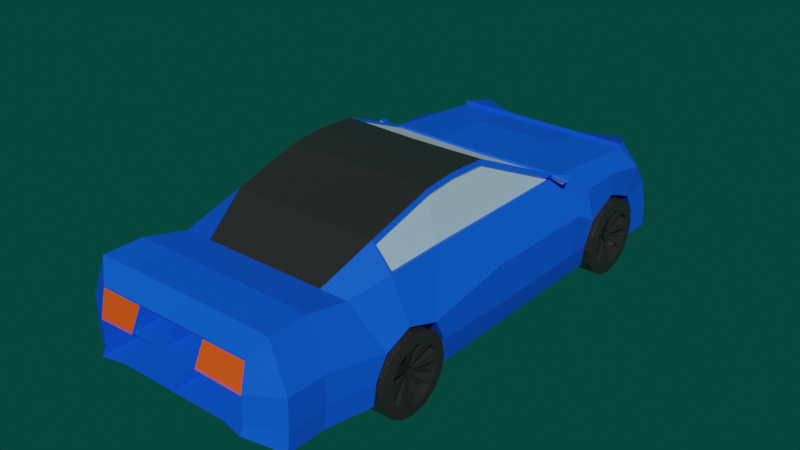 # Source: Tejasav_Exp8.blend  (saved by Blender 2.83.19; exported with 4.5.12 LTS)
import bpy
from mathutils import Matrix  # noqa: F401  (used for matrix-valued properties, if any)

bpy.ops.wm.read_factory_settings(use_empty=True)
scene = bpy.context.scene
scene.name = 'Scene'

# ---- collections
col_collection = bpy.data.collections.new('Collection'); scene.collection.children.link(col_collection)

# ---- materials (node trees are filled in below, after node groups)
mat_material_001 = bpy.data.materials.new('Material.001')
mat_material_001.alpha_threshold = 0.0
mat_material_001.use_transparent_shadow = False
mat_material_001.line_color = (0.0, 0.0, 0.0, 1.0)
mat_material_004 = bpy.data.materials.new('Material.004')
mat_material_004.use_transparent_shadow = False
mat_material_006 = bpy.data.materials.new('Material.006')
mat_material_006.use_transparent_shadow = False
mat_material_007 = bpy.data.materials.new('Material.007')
mat_material_007.alpha_threshold = 0.4375
mat_material_007.use_transparent_shadow = False
mat_material_007.refraction_depth = 2.0
mat_material_002 = bpy.data.materials.new('Material.002')
mat_material_002.use_transparent_shadow = False
mat_material_003 = bpy.data.materials.new('Material.003')
mat_material_003.use_transparent_shadow = False
mat_backlight = bpy.data.materials.new('backlight')
mat_backlight.use_transparent_shadow = False

# ---- node groups
ng_auto_smooth = bpy.data.node_groups.new('Auto Smooth', 'GeometryNodeTree')
_s = ng_auto_smooth.interface.new_socket(name='Geometry', in_out='OUTPUT', socket_type='NodeSocketGeometry')
_s = ng_auto_smooth.interface.new_socket(name='Geometry', in_out='INPUT', socket_type='NodeSocketGeometry')
_s = ng_auto_smooth.interface.new_socket(name='Angle', in_out='INPUT', socket_type='NodeSocketFloat')
_s.subtype = 'ANGLE'
_s.min_value = 0.0
_s.max_value = 3.142
ng_auto_smooth.is_modifier = True
_N = ng_auto_smooth.nodes; _L = ng_auto_smooth.links
n0 = _N.new('NodeGroupOutput'); n0.name = 'Group Output'; n0.location = (480, -100)
n1 = _N.new('NodeGroupInput'); n1.name = 'Group Input'; n1.location = (-420, -300)
n2 = _N.new('NodeGroupInput'); n2.name = 'Group Input.001'; n2.location = (-60, -100)
n3 = _N.new('GeometryNodeSetShadeSmooth'); n3.name = 'Set Shade Smooth'; n3.location = (120, -100)
n3.domain = 'EDGE'
n4 = _N.new('GeometryNodeSetShadeSmooth'); n4.name = 'Set Shade Smooth.001'; n4.location = (300, -100)
n5 = _N.new('GeometryNodeInputMeshEdgeAngle'); n5.name = 'Edge Angle'; n5.location = (-420, -220)
n6 = _N.new('GeometryNodeInputEdgeSmooth'); n6.name = 'Is Edge Smooth'; n6.location = (-60, -160)
n7 = _N.new('GeometryNodeInputShadeSmooth'); n7.name = 'Is Face Smooth'; n7.location = (-240, -340)
n8 = _N.new('FunctionNodeBooleanMath'); n8.name = 'Boolean Math'; n8.location = (-60, -220)
n9 = _N.new('FunctionNodeCompare'); n9.name = 'Compare'; n9.location = (-240, -180)
n9.operation = 'LESS_EQUAL'
_L.new(n5.outputs[0], n9.inputs[0])
_L.new(n4.outputs[0], n0.inputs[0])
_L.new(n1.outputs[1], n9.inputs[1])
_L.new(n9.outputs[0], n8.inputs[0])
_L.new(n7.outputs[0], n8.inputs[1])
_L.new(n2.outputs[0], n3.inputs[0])
_L.new(n6.outputs[0], n3.inputs[1])
_L.new(n3.outputs[0], n4.inputs[0])
_L.new(n8.outputs[0], n3.inputs[2])
n0.is_active_output = True

# ---- material node trees
mat_material_001.use_nodes = True; mat_material_001.node_tree.nodes.clear()
_N = mat_material_001.node_tree.nodes; _L = mat_material_001.node_tree.links
n0 = _N.new('ShaderNodeOutputMaterial'); n0.name = 'Material Output'; n0.location = (300, 300)
n1 = _N.new('ShaderNodeBsdfPrincipled'); n1.name = 'Principled BSDF'; n1.location = (10, 300)
n1.distribution = 'GGX'
n1.subsurface_method = 'BURLEY'
n1.inputs[0].default_value = (0.004309, 0.09466, 0.7993, 1.0)
n1.inputs[2].default_value = 0.4
n1.inputs[3].default_value = 1.45
n1.inputs[13].default_value = 0.4444
n1.inputs[27].default_value = (0.0, 0.0, 0.0, 1.0)
n1.inputs[28].default_value = 1.0
_L.new(n1.outputs[0], n0.inputs[0])
n0.is_active_output = True
mat_material_006.use_nodes = True; mat_material_006.node_tree.nodes.clear()
_N = mat_material_006.node_tree.nodes; _L = mat_material_006.node_tree.links
n0 = _N.new('ShaderNodeBsdfPrincipled'); n0.name = 'Principled BSDF'; n0.location = (10, 300)
n0.distribution = 'GGX'
n0.subsurface_method = 'BURLEY'
n0.inputs[0].default_value = (0.02295, 0.02295, 0.02295, 1.0)
n0.inputs[2].default_value = 0.2083
n0.inputs[3].default_value = 1.45
n0.inputs[27].default_value = (0.0, 0.0, 0.0, 1.0)
n0.inputs[28].default_value = 1.0
n1 = _N.new('ShaderNodeOutputMaterial'); n1.name = 'Material Output'; n1.location = (300, 300)
_L.new(n0.outputs[0], n1.inputs[0])
n1.is_active_output = True
mat_material_007.use_nodes = True; mat_material_007.node_tree.nodes.clear()
_N = mat_material_007.node_tree.nodes; _L = mat_material_007.node_tree.links
n0 = _N.new('ShaderNodeBsdfPrincipled'); n0.name = 'Principled BSDF'; n0.location = (10, 300)
n0.distribution = 'GGX'
n0.subsurface_method = 'BURLEY'
n0.inputs[0].default_value = (0.2818, 0.5911, 0.8, 1.0)
n0.inputs[3].default_value = 1.45
n0.inputs[4].default_value = 0.5694
n0.inputs[27].default_value = (0.2079, 0.2079, 0.2079, 1.0)
n0.inputs[28].default_value = 1.0
n1 = _N.new('ShaderNodeOutputMaterial'); n1.name = 'Material Output'; n1.location = (300, 300)
_L.new(n0.outputs[0], n1.inputs[0])
n1.is_active_output = True
mat_material_002.use_nodes = True; mat_material_002.node_tree.nodes.clear()
_N = mat_material_002.node_tree.nodes; _L = mat_material_002.node_tree.links
n0 = _N.new('ShaderNodeBsdfPrincipled'); n0.name = 'Principled BSDF'; n0.location = (10, 300)
n0.distribution = 'GGX'
n0.subsurface_method = 'BURLEY'
n0.inputs[0].default_value = (0.03204, 0.03204, 0.03204, 1.0)
n0.inputs[3].default_value = 1.45
n0.inputs[27].default_value = (0.0, 0.0, 0.0, 1.0)
n0.inputs[28].default_value = 1.0
n1 = _N.new('ShaderNodeOutputMaterial'); n1.name = 'Material Output'; n1.location = (300, 300)
_L.new(n0.outputs[0], n1.inputs[0])
n1.is_active_output = True
mat_material_003.use_nodes = True; mat_material_003.node_tree.nodes.clear()
_N = mat_material_003.node_tree.nodes; _L = mat_material_003.node_tree.links
n0 = _N.new('ShaderNodeBsdfPrincipled'); n0.name = 'Principled BSDF'; n0.location = (10, 300)
n0.distribution = 'GGX'
n0.subsurface_method = 'BURLEY'
n0.inputs[0].default_value = (0.01597, 0.01599, 0.01075, 1.0)
n0.inputs[3].default_value = 1.45
n0.inputs[27].default_value = (0.0, 0.0, 0.0, 1.0)
n0.inputs[28].default_value = 1.0
n1 = _N.new('ShaderNodeOutputMaterial'); n1.name = 'Material Output'; n1.location = (300, 300)
_L.new(n0.outputs[0], n1.inputs[0])
n1.is_active_output = True
mat_backlight.use_nodes = True; mat_backlight.node_tree.nodes.clear()
_N = mat_backlight.node_tree.nodes; _L = mat_backlight.node_tree.links
n0 = _N.new('ShaderNodeBsdfPrincipled'); n0.name = 'Principled BSDF'; n0.location = (10, 300)
n0.distribution = 'GGX'
n0.subsurface_method = 'BURLEY'
n0.inputs[0].default_value = (0.8, 0.08119, 0.005908, 1.0)
n0.inputs[3].default_value = 1.45
n0.inputs[27].default_value = (0.0, 0.0, 0.0, 1.0)
n0.inputs[28].default_value = 1.0
n1 = _N.new('ShaderNodeOutputMaterial'); n1.name = 'Material Output'; n1.location = (300, 300)
_L.new(n0.outputs[0], n1.inputs[0])
n1.is_active_output = True

# ---- world
world_world = bpy.data.worlds.new('World'); scene.world = world_world
world_world.use_nodes = True; world_world.node_tree.nodes.clear()
_N = world_world.node_tree.nodes; _L = world_world.node_tree.links
n0 = _N.new('ShaderNodeOutputWorld'); n0.name = 'World Output'; n0.location = (300, 300)
n1 = _N.new('ShaderNodeBackground'); n1.name = 'Background'; n1.location = (10, 300)
n1.inputs[0].default_value = (0.001519, 0.05087, 0.03864, 1.0)
_L.new(n1.outputs[0], n0.inputs[0])
n0.is_active_output = True
world_world.color = (0.05088, 0.05088, 0.05088)
world_world.use_sun_shadow = False
world_world.sun_shadow_jitter_overblur = 0.0

# ---- meshes
me_cube_001 = bpy.data.meshes.new('Cube.001')
me_cube_001.from_pydata([(0.8246, 0.8167, -0.192), (0.8246, 1.047, -1.039), (0.6627, -0.009814, 0.1305), (0.8246, 0.8209, -1.03), (0.0, 1.029, -1.03), (0.0, -0.003291, 0.1649), (0.0, 0.8209, -1.03), (0.0, 0.8167, -0.2031), (0.6643, -0.6346, 0.1201), (0.8246, -0.8609, -1.03), (0.0, -0.8479, -1.03), (0.0, -0.6387, 0.1649), (0.6602, -1.208, -0.04427), (0.8246, -1.232, -1.03), (0.0, -1.232, -1.03), (0.0, -1.232, -0.008669), (0.5447, -1.642, -0.2415), (0.8218, -1.605, -0.9772), (0.0, -1.636, -0.9747), (0.0, -1.642, -0.2415), (0.5447, -2.003, -0.1711), (0.8246, -2.003, -0.9649), (0.0, -2.003, -0.9649), (0.0, -2.003, -0.1711), (0.4961, -2.14, -0.5863), (0.4946, -2.178, -0.8376), (0.0, -2.178, -0.8376), (0.0, -2.14, -0.5863), (0.8246, 1.411, -1.03), (0.0, 1.396, -0.2142), (0.0, 1.396, -1.03), (0.8246, 1.815, -0.2869), (0.8246, 1.769, -1.03), (0.0, 1.815, -0.2869), (0.0, 1.815, -1.03), (0.732, 1.948, -0.4777), (0.7805, 2.156, -1.03), (0.0, 2.096, -0.4544), (0.0, 2.156, -1.03), (0.8221, 1.149, -0.6381), (0.8239, -0.9736, -0.603), (0.8216, -1.25, -0.5184), (0.8279, -1.487, -0.6087), (0.4946, -2.141, -0.5863), (0.0, -2.141, -0.5863), (0.8229, 1.412, -0.5098), (0.8214, 1.698, -0.625), (0.6923, 1.945, -0.6047), (0.0, 2.171, -0.7021), (0.8246, 1.029, -0.8287), (0.8246, -0.8892, -0.8059), (0.8246, -1.232, -0.7999), (0.8257, -1.591, -0.7774), (0.4946, -2.141, -0.7687), (0.0, -2.141, -0.7687), (0.8246, 1.412, -0.857), (0.8246, 1.808, -0.8305), (0.7155, 2.105, -0.8432), (0.0, 2.157, -0.869), (1.024, 0.9871, -0.8287), (0.9898, 1.005, -1.039), (1.037, 0.7765, -0.825), (0.9898, 0.7791, -1.03), (1.006, 0.9924, -0.3335), (0.8142, 0.7063, -0.1899), (1.029, -0.9021, -0.8082), (0.9898, -0.9027, -1.03), (0.8188, -0.7096, -0.1976), (0.8105, -1.215, -0.2025), (1.025, -1.633, -0.7774), (1.008, -1.646, -0.9772), (0.7867, -1.641, -0.2417), (0.9536, -2.045, -0.788), (0.9352, -2.045, -0.9648), (0.8074, -2.03, -0.1534), (0.6939, -2.183, -0.7686), (0.6939, -2.219, -0.8376), (0.6939, -2.132, -0.3098), (0.0, -2.132, -0.3098), (1.024, 1.374, -0.3142), (1.024, 1.766, -0.8305), (1.024, 1.727, -1.03), (1.024, 1.773, -0.3869), (1.025, 1.979, -0.835), (1.026, 1.99, -1.025), (0.9886, 1.734, -0.4292), (1.021, 1.094, -0.6381), (1.031, 0.8366, -0.5057), (1.037, -1.015, -0.603), (1.028, -1.292, -0.5128), (1.027, -1.529, -0.6087), (0.9582, -2.043, -0.5276), (0.6939, -2.184, -0.5393), (0.0, -2.22, -0.4888), (1.022, 1.37, -0.5098), (1.021, 1.656, -0.625), (0.9832, 1.87, -0.5737), (0.6502, 2.096, -0.6462), (1.002, 1.947, -0.5971), (0.7143, 2.045, -0.3184), (1.024, 1.773, -0.387), (0.374, 0.8209, -1.03), (0.374, 0.8167, -0.198), (0.374, 1.037, -1.034), (0.374, -0.003291, 0.1699), (0.374, -0.8479, -1.03), (0.374, -0.6387, 0.1649), (0.374, -1.232, -1.03), (0.3719, -1.233, -0.007399), (0.374, -1.616, -0.9747), (0.3574, -1.642, -0.2415), (0.374, -2.003, -0.9649), (0.3574, -2.003, -0.1711), (0.2243, -2.178, -0.8376), (0.2258, -2.14, -0.5863), (0.374, 1.396, -0.2142), (0.374, 1.396, -1.03), (0.374, 1.815, -0.2869), (0.374, 1.794, -1.03), (0.3524, 2.073, -0.4544), (0.354, 2.156, -1.03), (0.3233, 2.137, -0.6768), (0.2243, -2.141, -0.5863), (0.2243, -2.141, -0.7687), (0.3245, 2.16, -0.8573), (0.3147, -2.132, -0.3098), (0.3147, -2.22, -0.4888), (0.3511, 2.02, -0.4738), (0.6403, 1.997, -0.4738), (0.589, 2.045, -0.6271), (0.0, 2.038, -0.4738), (0.0, 2.105, -0.6717), (0.3278, 2.078, -0.6515), (0.7048, 2.112, -0.8715), (0.7681, 2.123, -1.01), (0.3531, 2.123, -1.01), (0.0, 2.123, -1.01), (0.0, 2.106, -0.8906), (1.007, 1.961, -1.007), (1.006, 1.951, -0.8654), (0.3244, 2.109, -0.882), (0.7001, 2.085, -0.8752), (0.7633, 2.095, -1.014), (0.3483, 2.095, -1.014), (0.0, 2.095, -1.014), (0.0, 2.079, -0.8944), (1.003, 1.934, -1.01), (1.001, 1.923, -0.8691), (0.3196, 2.082, -0.8857), (0.6827, 2.055, -0.8815), (0.7459, 2.066, -1.02), (0.9852, 1.904, -1.017), (0.9835, 1.894, -0.8754), (0.8068, 0.8087, -0.2096), (0.6342, -0.01124, 0.1583), (0.3562, 0.8087, -0.2157), (0.3562, -0.01124, 0.1523), (0.0, -0.01124, 0.1472), (0.0, 0.8087, -0.2208), (0.0, -0.3554, 0.1851), (0.8246, -0.1037, -1.03), (0.0, -0.1037, -1.03), (0.6627, -0.3548, 0.1443), (0.9898, -0.1455, -1.03), (0.8108, -0.0289, -0.1931), (1.021, -0.2273, -0.4947), (1.037, -0.1429, -0.8215), (0.374, -0.3554, 0.1873), (0.374, -0.1037, -1.03), (0.6474, -1.234, -0.005869), (0.8226, -1.241, -0.2039), (0.652, -0.3554, 0.1901), (0.652, -0.6387, 0.1649), (0.8247, 0.817, -0.1913), (0.652, -0.003291, 0.176), (0.8215, -0.02885, -0.1948), (0.8066, -0.7098, -0.1966), (0.6389, -0.6337, 0.1073), (0.7813, -0.7089, -0.2095), (0.6373, -0.3539, 0.1314), (0.7854, -0.02798, -0.206), (0.6348, -1.208, -0.05711), (0.7851, -1.214, -0.2153), (0.7888, 0.7072, -0.2027), (0.6373, -0.00889, 0.1177), (0.4961, -2.14, -0.7687), (0.0, -2.14, -0.7687), (0.2258, -2.14, -0.7687), (0.731, -2.129, -0.6113), (0.6954, -2.182, -0.7686), (0.8246, 1.413, -0.8557), (0.8246, 1.413, -0.8557), (1.047, 1.69, -1.034), (1.047, 1.617, -1.144), (1.047, 1.507, -1.217), (1.047, 1.378, -1.243), (1.047, 1.248, -1.217), (1.047, 1.138, -1.144), (1.047, 1.065, -1.034), (1.047, 1.039, -0.9043), (1.047, 1.065, -0.7748), (1.047, 1.138, -0.665), (1.047, 1.248, -0.5916), (1.047, 1.378, -0.5659), (1.047, 1.507, -0.5916), (1.047, 1.617, -0.665), (1.047, 1.69, -0.7748), (1.047, 1.716, -0.9043), (0.8886, 1.69, -1.034), (0.8886, 1.617, -1.144), (0.8886, 1.507, -1.217), (0.8886, 1.378, -1.243), (0.8886, 1.248, -1.217), (0.8886, 1.138, -1.144), (0.8886, 1.065, -1.034), (0.8886, 1.039, -0.9043), (0.8886, 1.065, -0.7748), (0.8886, 1.138, -0.665), (0.8886, 1.248, -0.5916), (0.8886, 1.378, -0.5659), (0.8886, 1.507, -0.5916), (0.8886, 1.617, -0.665), (0.8886, 1.69, -0.7748), (0.8886, 1.716, -0.9043), (0.8526, 1.69, -1.034), (0.8526, 1.617, -1.144), (0.8526, 1.507, -1.217), (0.8526, 1.378, -1.243), (0.8526, 1.248, -1.217), (0.8526, 1.138, -1.144), (0.8526, 1.065, -1.034), (0.8526, 1.039, -0.9043), (0.8526, 1.065, -0.7748), (0.8526, 1.138, -0.665), (0.8526, 1.248, -0.5916), (0.8526, 1.378, -0.5659), (0.8526, 1.507, -0.5916), (0.8526, 1.617, -0.665), (0.8526, 1.69, -0.7748), (0.8526, 1.716, -0.9043), (1.059, 1.602, -0.9972), (1.059, 1.549, -1.076), (1.059, 1.47, -1.129), (1.059, 1.378, -1.147), (1.059, 1.285, -1.129), (1.059, 1.206, -1.076), (1.059, 1.153, -0.9972), (1.059, 1.135, -0.9043), (1.059, 1.153, -0.8113), (1.059, 1.206, -0.7326), (1.059, 1.285, -0.6799), (1.059, 1.378, -0.6615), (1.059, 1.47, -0.6799), (1.059, 1.549, -0.7326), (1.059, 1.602, -0.8113), (1.059, 1.62, -0.9043), (0.976, 1.42, -0.9043), (0.976, 1.417, -0.8879), (0.976, 1.408, -0.8741), (0.976, 1.394, -0.8648), (0.976, 1.378, -0.8616), (0.976, 1.361, -0.8648), (0.976, 1.347, -0.8741), (0.976, 1.338, -0.8879), (0.976, 1.335, -0.9043), (0.976, 1.338, -0.9206), (0.976, 1.347, -0.9344), (0.976, 1.361, -0.9437), (0.976, 1.378, -0.9469), (0.976, 1.394, -0.9437), (0.976, 1.408, -0.9344), (0.976, 1.417, -0.9206), (0.8353, 1.602, -0.9972), (0.8353, 1.549, -1.076), (0.8353, 1.47, -1.129), (0.8353, 1.378, -1.147), (0.8353, 1.285, -1.129), (0.8353, 1.206, -1.076), (0.8353, 1.153, -0.9972), (0.8353, 1.135, -0.9043), (0.8353, 1.153, -0.8113), (0.8353, 1.206, -0.7326), (0.8353, 1.285, -0.6799), (0.8353, 1.378, -0.6615), (0.8353, 1.47, -0.6799), (0.8353, 1.549, -0.7326), (0.8353, 1.602, -0.8113), (0.8353, 1.62, -0.9043), (0.9935, 1.602, -0.9972), (0.9935, 1.549, -1.076), (0.9935, 1.47, -1.129), (0.9935, 1.378, -1.147), (0.9935, 1.285, -1.129), (0.9935, 1.206, -1.076), (0.9935, 1.153, -0.9972), (0.9935, 1.135, -0.9043), (0.9935, 1.153, -0.8113), (0.9935, 1.206, -0.7326), (0.9935, 1.285, -0.6799), (0.9935, 1.378, -0.6615), (0.9935, 1.47, -0.6799), (0.9935, 1.549, -0.7326), (0.9935, 1.602, -0.8113), (0.9935, 1.62, -0.9043), (0.9377, 1.602, -0.9972), (0.9377, 1.549, -1.076), (0.9377, 1.47, -1.129), (0.9377, 1.378, -1.147), (0.9377, 1.285, -1.129), (0.9377, 1.206, -1.076), (0.9377, 1.153, -0.9972), (0.9377, 1.135, -0.9043), (0.9377, 1.153, -0.8113), (0.9377, 1.206, -0.7326), (0.9377, 1.285, -0.6799), (0.9377, 1.378, -0.6615), (0.9377, 1.47, -0.6799), (0.9377, 1.549, -0.7326), (0.9377, 1.602, -0.8113), (0.9377, 1.62, -0.9043), (0.996, 1.408, -0.9342), (0.996, 1.417, -0.9205), (0.996, 1.42, -0.9043), (0.996, 1.417, -0.8881), (0.996, 1.408, -0.8743), (0.996, 1.394, -0.8651), (0.996, 1.378, -0.8619), (0.996, 1.361, -0.8651), (0.996, 1.348, -0.8743), (0.996, 1.338, -0.8881), (0.996, 1.335, -0.9043), (0.996, 1.338, -0.9205), (0.996, 1.348, -0.9342), (0.996, 1.361, -0.9434), (0.996, 1.378, -0.9466), (0.996, 1.394, -0.9434), (0.9646, 1.417, -0.9206), (0.9646, 1.408, -0.9344), (0.9646, 1.394, -0.9437), (0.9646, 1.378, -0.9469), (0.9646, 1.361, -0.9437), (0.9646, 1.347, -0.9344), (0.9646, 1.338, -0.9206), (0.9646, 1.335, -0.9043), (0.9646, 1.338, -0.8879), (0.9646, 1.347, -0.8741), (0.9646, 1.361, -0.8648), (0.9646, 1.378, -0.8616), (0.9646, 1.394, -0.8648), (0.9646, 1.408, -0.8741), (0.9646, 1.417, -0.8879), (0.9646, 1.42, -0.9043), (1.012, 1.42, -0.9043), (1.012, 1.417, -0.8879), (1.012, 1.408, -0.8741), (1.012, 1.394, -0.8648), (1.012, 1.378, -0.8616), (1.012, 1.361, -0.8648), (1.012, 1.347, -0.8741), (1.012, 1.338, -0.8879), (1.012, 1.335, -0.9043), (1.012, 1.338, -0.9206), (1.012, 1.347, -0.9344), (1.012, 1.361, -0.9437), (1.012, 1.378, -0.9469), (1.012, 1.394, -0.9437), (1.012, 1.408, -0.9344), (1.012, 1.417, -0.9206), (0.9935, 1.417, -0.9206), (0.9935, 1.408, -0.9344), (0.9935, 1.394, -0.9437), (0.9935, 1.378, -0.9469), (0.9935, 1.361, -0.9437), (0.9935, 1.347, -0.9344), (0.9935, 1.338, -0.9206), (0.9935, 1.335, -0.9043), (0.9935, 1.338, -0.8879), (0.9935, 1.347, -0.8741), (0.9935, 1.361, -0.8648), (0.9935, 1.378, -0.8616), (0.9935, 1.394, -0.8648), (0.9935, 1.408, -0.8741), (0.9935, 1.417, -0.8879), (0.9935, 1.42, -0.9043), (0.9108, 1.417, -0.9206), (0.9108, 1.408, -0.9344), (0.9108, 1.394, -0.9437), (0.9108, 1.378, -0.9469), (0.9108, 1.361, -0.9437), (0.9108, 1.347, -0.9344), (0.9108, 1.338, -0.9206), (0.9108, 1.335, -0.9043), (0.9108, 1.338, -0.8879), (0.9108, 1.347, -0.8741), (0.9108, 1.361, -0.8648), (0.9108, 1.378, -0.8616), (0.9108, 1.394, -0.8648), (0.9108, 1.408, -0.8741), (0.9108, 1.417, -0.8879), (0.9108, 1.42, -0.9043), (0.9843, 1.338, -0.9205), (0.9843, 1.348, -0.9342), (0.9843, 1.361, -0.9434), (0.9843, 1.378, -0.9466), (0.9843, 1.408, -0.9342), (0.9843, 1.394, -0.9434), (0.9843, 1.42, -0.9043), (0.9843, 1.417, -0.9205), (0.9843, 1.417, -0.8881), (0.9843, 1.408, -0.8743), (0.9843, 1.394, -0.8651), (0.9843, 1.378, -0.8619), (0.9843, 1.361, -0.8651), (0.9843, 1.348, -0.8743), (0.9843, 1.335, -0.9043), (0.9843, 1.338, -0.8881), (1.047, -0.9561, -1.034), (1.047, -1.029, -1.144), (1.047, -1.139, -1.217), (1.047, -1.269, -1.243), (1.047, -1.398, -1.217), (1.047, -1.508, -1.144), (1.047, -1.581, -1.034), (1.047, -1.607, -0.9043), (1.047, -1.581, -0.7748), (1.047, -1.508, -0.665), (1.047, -1.398, -0.5916), (1.047, -1.269, -0.5659), (1.047, -1.139, -0.5916), (1.047, -1.029, -0.665), (1.047, -0.9561, -0.7748), (1.047, -0.9304, -0.9043), (0.8886, -0.9561, -1.034), (0.8886, -1.029, -1.144), (0.8886, -1.139, -1.217), (0.8886, -1.269, -1.243), (0.8886, -1.398, -1.217), (0.8886, -1.508, -1.144), (0.8886, -1.581, -1.034), (0.8886, -1.607, -0.9043), (0.8886, -1.581, -0.7748), (0.8886, -1.508, -0.665), (0.8886, -1.398, -0.5916), (0.8886, -1.269, -0.5659), (0.8886, -1.139, -0.5916), (0.8886, -1.029, -0.665), (0.8886, -0.9561, -0.7748), (0.8886, -0.9304, -0.9043), (0.8526, -0.9561, -1.034), (0.8526, -1.029, -1.144), (0.8526, -1.139, -1.217), (0.8526, -1.269, -1.243), (0.8526, -1.398, -1.217), (0.8526, -1.508, -1.144), (0.8526, -1.581, -1.034), (0.8526, -1.607, -0.9043), (0.8526, -1.581, -0.7748), (0.8526, -1.508, -0.665), (0.8526, -1.398, -0.5916), (0.8526, -1.269, -0.5659), (0.8526, -1.139, -0.5916), (0.8526, -1.029, -0.665), (0.8526, -0.9561, -0.7748), (0.8526, -0.9304, -0.9043), (1.059, -1.044, -0.9972), (1.059, -1.097, -1.076), (1.059, -1.176, -1.129), (1.059, -1.269, -1.147), (1.059, -1.362, -1.129), (1.059, -1.44, -1.076), (1.059, -1.493, -0.9972), (1.059, -1.512, -0.9043), (1.059, -1.493, -0.8113), (1.059, -1.44, -0.7326), (1.059, -1.362, -0.6799), (1.059, -1.269, -0.6615), (1.059, -1.176, -0.6799), (1.059, -1.097, -0.7326), (1.059, -1.044, -0.8113), (1.059, -1.026, -0.9043), (0.976, -1.226, -0.9043), (0.976, -1.229, -0.8879), (0.976, -1.239, -0.8741), (0.976, -1.252, -0.8648), (0.976, -1.269, -0.8616), (0.976, -1.285, -0.8648), (0.976, -1.299, -0.8741), (0.976, -1.308, -0.8879), (0.976, -1.311, -0.9043), (0.976, -1.308, -0.9206), (0.976, -1.299, -0.9344), (0.976, -1.285, -0.9437), (0.976, -1.269, -0.9469), (0.976, -1.252, -0.9437), (0.976, -1.239, -0.9344), (0.976, -1.229, -0.9206), (0.8353, -1.044, -0.9972), (0.8353, -1.097, -1.076), (0.8353, -1.176, -1.129), (0.8353, -1.269, -1.147), (0.8353, -1.362, -1.129), (0.8353, -1.44, -1.076), (0.8353, -1.493, -0.9972), (0.8353, -1.512, -0.9043), (0.8353, -1.493, -0.8113), (0.8353, -1.44, -0.7326), (0.8353, -1.362, -0.6799), (0.8353, -1.269, -0.6615), (0.8353, -1.176, -0.6799), (0.8353, -1.097, -0.7326), (0.8353, -1.044, -0.8113), (0.8353, -1.026, -0.9043), (0.9935, -1.044, -0.9972), (0.9935, -1.097, -1.076), (0.9935, -1.176, -1.129), (0.9935, -1.269, -1.147), (0.9935, -1.362, -1.129), (0.9935, -1.44, -1.076), (0.9935, -1.493, -0.9972), (0.9935, -1.512, -0.9043), (0.9935, -1.493, -0.8113), (0.9935, -1.44, -0.7326), (0.9935, -1.362, -0.6799), (0.9935, -1.269, -0.6615), (0.9935, -1.176, -0.6799), (0.9935, -1.097, -0.7326), (0.9935, -1.044, -0.8113), (0.9935, -1.026, -0.9043), (0.9377, -1.044, -0.9972), (0.9377, -1.097, -1.076), (0.9377, -1.176, -1.129), (0.9377, -1.269, -1.147), (0.9377, -1.362, -1.129), (0.9377, -1.44, -1.076), (0.9377, -1.493, -0.9972), (0.9377, -1.512, -0.9043), (0.9377, -1.493, -0.8113), (0.9377, -1.44, -0.7326), (0.9377, -1.362, -0.6799), (0.9377, -1.269, -0.6615), (0.9377, -1.176, -0.6799), (0.9377, -1.097, -0.7326), (0.9377, -1.044, -0.8113), (0.9377, -1.026, -0.9043), (0.996, -1.239, -0.9342), (0.996, -1.23, -0.9205), (0.996, -1.226, -0.9043), (0.996, -1.23, -0.8881), (0.996, -1.239, -0.8743), (0.996, -1.253, -0.8651), (0.996, -1.269, -0.8619), (0.996, -1.285, -0.8651), (0.996, -1.299, -0.8743), (0.996, -1.308, -0.8881), (0.996, -1.311, -0.9043), (0.996, -1.308, -0.9205), (0.996, -1.299, -0.9342), (0.996, -1.285, -0.9434), (0.996, -1.269, -0.9466), (0.996, -1.253, -0.9434), (0.9646, -1.229, -0.9206), (0.9646, -1.239, -0.9344), (0.9646, -1.252, -0.9437), (0.9646, -1.269, -0.9469), (0.9646, -1.285, -0.9437), (0.9646, -1.299, -0.9344), (0.9646, -1.308, -0.9206), (0.9646, -1.311, -0.9043), (0.9646, -1.308, -0.8879), (0.9646, -1.299, -0.8741), (0.9646, -1.285, -0.8648), (0.9646, -1.269, -0.8616), (0.9646, -1.252, -0.8648), (0.9646, -1.239, -0.8741), (0.9646, -1.229, -0.8879), (0.9646, -1.226, -0.9043), (1.012, -1.226, -0.9043), (1.012, -1.229, -0.8879), (1.012, -1.239, -0.8741), (1.012, -1.252, -0.8648), (1.012, -1.269, -0.8616), (1.012, -1.285, -0.8648), (1.012, -1.299, -0.8741), (1.012, -1.308, -0.8879), (1.012, -1.311, -0.9043), (1.012, -1.308, -0.9206), (1.012, -1.299, -0.9344), (1.012, -1.285, -0.9437), (1.012, -1.269, -0.9469), (1.012, -1.252, -0.9437), (1.012, -1.239, -0.9344), (1.012, -1.229, -0.9206), (0.9935, -1.229, -0.9206), (0.9935, -1.239, -0.9344), (0.9935, -1.252, -0.9437), (0.9935, -1.269, -0.9469), (0.9935, -1.285, -0.9437), (0.9935, -1.299, -0.9344), (0.9935, -1.308, -0.9206), (0.9935, -1.311, -0.9043), (0.9935, -1.308, -0.8879), (0.9935, -1.299, -0.8741), (0.9935, -1.285, -0.8648), (0.9935, -1.269, -0.8616), (0.9935, -1.252, -0.8648), (0.9935, -1.239, -0.8741), (0.9935, -1.229, -0.8879), (0.9935, -1.226, -0.9043), (0.9108, -1.229, -0.9206), (0.9108, -1.239, -0.9344), (0.9108, -1.252, -0.9437), (0.9108, -1.269, -0.9469), (0.9108, -1.285, -0.9437), (0.9108, -1.299, -0.9344), (0.9108, -1.308, -0.9206), (0.9108, -1.311, -0.9043), (0.9108, -1.308, -0.8879), (0.9108, -1.299, -0.8741), (0.9108, -1.285, -0.8648), (0.9108, -1.269, -0.8616), (0.9108, -1.252, -0.8648), (0.9108, -1.239, -0.8741), (0.9108, -1.229, -0.8879), (0.9108, -1.226, -0.9043), (0.9843, -1.308, -0.9205), (0.9843, -1.299, -0.9342), (0.9843, -1.285, -0.9434), (0.9843, -1.269, -0.9466), (0.9843, -1.239, -0.9342), (0.9843, -1.253, -0.9434), (0.9843, -1.226, -0.9043), (0.9843, -1.23, -0.9205), (0.9843, -1.23, -0.8881), (0.9843, -1.239, -0.8743), (0.9843, -1.253, -0.8651), (0.9843, -1.269, -0.8619), (0.9843, -1.285, -0.8651), (0.9843, -1.299, -0.8743), (0.9843, -1.311, -0.9043), (0.9843, -1.308, -0.8881), (0.7889, 0.726, -0.2302), (0.8226, 0.7502, -0.25), (0.8303, 0.7697, -0.2377), (0.7943, 0.7558, -0.23), (0.8548, 0.7289, -0.179), (0.8851, 0.7513, -0.199), (0.8927, 0.7727, -0.1932), (0.8672, 0.7558, -0.175), (0.8273, 0.6673, -0.1421), (0.9249, 0.7392, -0.2117), (0.9425, 0.8013, -0.1549), (0.9058, 0.7554, -0.135), (0.8847, 0.6336, -0.1054), (0.9823, 0.7055, -0.1624), (0.968, 0.7728, -0.1405), (0.9314, 0.7269, -0.1243), (0.3137, -2.099, -0.316), (0.0, -2.099, -0.316), (0.6929, -2.099, -0.316), (0.6929, -2.151, -0.5455), (0.0, -2.187, -0.4951), (0.3137, -2.187, -0.4951), (0.692, -2.085, -0.3206), (0.692, -2.137, -0.5501), (0.3128, -2.085, -0.3206), (0.3128, -2.174, -0.4997), (0.8422, 0.6575, -0.1521), (0.9263, 0.719, -0.2125), (0.8858, 0.6311, -0.1249), (0.9703, 0.6938, -0.1739), (0.8286, 0.6562, -0.1525), (0.9263, 0.7281, -0.2222), (0.886, 0.6225, -0.1158), (0.9837, 0.6944, -0.1728), (0.8419, 0.6594, -0.1503), (0.9261, 0.7209, -0.2107), (0.8856, 0.633, -0.1231), (0.9701, 0.6957, -0.1721), (0.0, -1.97, -0.9747), (0.5447, -2.337, -0.1711), (0.0, -2.337, -0.9649), (0.0, -2.337, -0.1711), (0.4946, -2.511, -0.8376), (0.0, -2.511, -0.8376), (0.0, -2.475, -0.5863), (0.0, -2.475, -0.7687), (0.9536, -2.379, -0.788), (0.9352, -2.379, -0.9648), (0.8074, -2.364, -0.1534), (0.6939, -2.516, -0.7686), (0.6939, -2.553, -0.8376), (0.6939, -2.466, -0.3098), (0.0, -2.466, -0.3098), (0.9582, -2.376, -0.5276), (0.6939, -2.517, -0.5393), (0.0, -2.554, -0.4888), (0.3574, -2.337, -0.1711), (0.2243, -2.511, -0.8376), (0.3147, -2.466, -0.3098), (0.3147, -2.554, -0.4888), (0.6954, -2.516, -0.7686), (1.047, -1.915, -0.7748), (0.0, -2.432, -0.316), (0.6929, -2.484, -0.5455), (0.0, -2.521, -0.4951), (0.3137, -2.521, -0.4951), (0.692, -2.471, -0.5501), (0.3128, -2.508, -0.4997), (0.692, -2.467, -0.3206), (0.692, -2.519, -0.5501), (0.3128, -2.467, -0.3206), (0.3128, -2.556, -0.4997), (0.374, 1.815, -0.2499), (0.8246, 1.815, -0.2499), (0.0, 2.096, -0.4175), (0.0, 1.815, -0.2499), (0.3524, 2.073, -0.4175), (0.7143, 2.045, -0.2815), (0.3511, 2.146, -0.4738), (0.6403, 2.124, -0.4738), (0.589, 2.172, -0.6271), (0.0, 2.165, -0.4738), (0.0, 2.232, -0.6717), (0.3278, 2.205, -0.6515), (0.6923, 2.03, -0.6047), (0.9832, 1.955, -0.5737), (0.732, 2.032, -0.4777), (0.9886, 1.819, -0.4292)], [(55, 190), (190, 191), (424, 701)], [(103, 1, 3, 101), (40, 50, 65, 88), (103, 4, 30, 116), (168, 160, 9, 105), (0, 102, 155, 153), (106, 11, 15, 108), (32, 36, 84, 81), (167, 159, 11, 106), (108, 15, 19, 110), (16, 20, 74, 71), (105, 9, 13, 107), (109, 17, 21, 111), (50, 9, 66, 65), (107, 13, 17, 109), (91, 74, 688, 693), (110, 19, 23, 112), (85, 96, 725, 727), (68, 176, 178, 182), (111, 21, 25, 113), (116, 30, 34, 118), (49, 1, 28, 55), (118, 34, 38, 120), (55, 28, 32, 56), (97, 121, 132, 129), (49, 39, 86, 59), (31, 99, 717, 713), (21, 17, 70, 73), (124, 121, 97, 57), (41, 40, 88, 89), (36, 120, 135, 134), (57, 97, 98, 83), (75, 92, 188, 189), (42, 41, 89, 90), (51, 41, 42, 52), (50, 40, 41, 51), (46, 56, 80, 95), (25, 21, 73, 76), (3, 1, 60, 62), (9, 50, 51, 13), (13, 51, 52, 17), (187, 114, 27, 186), (113, 123, 54, 26), (164, 64, 183, 180), (58, 124, 140, 137), (122, 43, 92, 126), (45, 55, 56, 46), (39, 49, 55, 45), (86, 63, 173, 87), (165, 175, 67, 88), (88, 67, 170, 89), (89, 170, 71, 90), (90, 71, 74, 91), (92, 77, 658, 659), (92, 659, 703, 694), (80, 81, 84, 83), (82, 95, 98, 100), (79, 94, 95, 82), (63, 86, 94, 79), (189, 75, 689, 700), (69, 90, 91, 72), (166, 165, 88, 65), (59, 86, 87, 61), (60, 59, 61, 62), (163, 166, 65, 66), (70, 69, 72, 73), (78, 125, 698, 692), (95, 80, 83, 98), (17, 52, 69, 70), (53, 25, 76, 75), (99, 31, 82, 100), (1, 49, 59, 60), (56, 32, 81, 80), (52, 42, 90, 69), (45, 46, 95, 94), (185, 24, 114, 187), (0, 174, 173, 63), (160, 3, 62, 163), (39, 45, 94, 86), (53, 75, 189, 185), (169, 16, 71, 170), (47, 96, 98, 97), (35, 47, 97, 99), (96, 85, 100, 98), (85, 35, 99, 100), (24, 185, 189, 188), (77, 125, 656, 658), (44, 122, 126, 93), (57, 83, 139, 133), (25, 53, 123, 113), (123, 53, 185, 187), (58, 48, 121, 124), (117, 31, 713, 712), (99, 97, 129, 128), (29, 115, 117, 33), (32, 118, 120, 36), (7, 102, 115, 29), (28, 116, 118, 32), (22, 111, 113, 26), (16, 110, 112, 20), (43, 122, 114, 24), (14, 107, 109, 18), (18, 109, 111, 22), (10, 105, 107, 14), (169, 108, 110, 16), (171, 167, 106, 172), (172, 106, 108, 169), (104, 174, 154, 156), (161, 168, 105, 10), (1, 103, 116, 28), (4, 103, 101, 6), (129, 132, 723, 720), (132, 131, 722, 723), (121, 48, 131, 132), (37, 119, 127, 130), (119, 99, 128, 127), (138, 134, 142, 146), (140, 133, 141, 148), (134, 135, 143, 142), (120, 38, 136, 135), (84, 36, 134, 138), (83, 84, 138, 139), (124, 57, 133, 140), (146, 142, 150, 151), (143, 148, 141, 142), (144, 145, 148, 143), (135, 136, 144, 143), (137, 140, 148, 145), (139, 138, 146, 147), (133, 139, 147, 141), (150, 149, 152, 151), (147, 146, 151, 152), (141, 147, 152, 149), (142, 141, 149, 150), (155, 158, 157, 156), (153, 155, 156, 154), (102, 7, 158, 155), (174, 0, 153, 154), (5, 104, 156, 157), (6, 101, 168, 161), (174, 104, 167, 171), (9, 160, 163, 66), (62, 61, 166, 163), (61, 87, 165, 166), (87, 173, 175, 165), (12, 68, 182, 181), (104, 5, 159, 167), (101, 3, 160, 168), (68, 12, 169, 170), (8, 162, 171, 172), (12, 8, 172, 169), (2, 64, 173, 174), (164, 176, 67, 175), (176, 68, 170, 67), (162, 2, 174, 171), (64, 164, 175, 173), (177, 181, 182, 178), (179, 177, 178, 180), (184, 179, 180, 183), (64, 2, 184, 183), (162, 8, 177, 179), (2, 162, 179, 184), (176, 164, 180, 178), (8, 12, 181, 177), (54, 123, 187, 186), (92, 43, 24, 188), (122, 44, 27, 114), (205, 221, 222, 206), (198, 214, 215, 199), (206, 222, 223, 207), (199, 215, 216, 200), (207, 223, 208, 192), (192, 208, 209, 193), (200, 216, 217, 201), (193, 209, 210, 194), (201, 217, 218, 202), (194, 210, 211, 195), (202, 218, 219, 203), (195, 211, 212, 196), (203, 219, 220, 204), (196, 212, 213, 197), (204, 220, 221, 205), (197, 213, 214, 198), (226, 225, 273, 274), (203, 204, 252, 251), (239, 238, 286, 287), (224, 239, 287, 272), (202, 203, 251, 250), (238, 237, 285, 286), (201, 202, 250, 249), (237, 236, 284, 285), (200, 201, 249, 248), (236, 235, 283, 284), (199, 200, 248, 247), (235, 234, 282, 283), (198, 199, 247, 246), (234, 233, 281, 282), (197, 198, 246, 245), (233, 232, 280, 281), (218, 217, 233, 234), (196, 197, 245, 244), (219, 218, 234, 235), (232, 231, 279, 280), (195, 196, 244, 243), (220, 219, 235, 236), (231, 230, 278, 279), (194, 195, 243, 242), (221, 220, 236, 237), (230, 229, 277, 278), (192, 193, 241, 240), (222, 221, 237, 238), (208, 223, 239, 224), (193, 194, 242, 241), (223, 222, 238, 239), (210, 209, 225, 226), (229, 228, 276, 277), (209, 208, 224, 225), (211, 210, 226, 227), (206, 207, 255, 254), (212, 211, 227, 228), (207, 192, 240, 255), (213, 212, 228, 229), (228, 227, 275, 276), (214, 213, 229, 230), (205, 206, 254, 253), (215, 214, 230, 231), (227, 226, 274, 275), (216, 215, 231, 232), (204, 205, 253, 252), (217, 216, 232, 233), (225, 224, 272, 273), (274, 273, 305, 306), (296, 248, 329, 415), (287, 286, 318, 319), (272, 287, 319, 304), (245, 246, 294, 293), (286, 285, 317, 318), (299, 298, 412, 411), (285, 284, 316, 317), (243, 244, 292, 291), (284, 283, 315, 316), (302, 254, 323, 408), (283, 282, 314, 315), (247, 295, 414, 330), (241, 242, 290, 289), (282, 281, 313, 314), (294, 246, 331, 400), (255, 240, 288, 303), (281, 280, 312, 313), (253, 254, 302, 301), (280, 279, 311, 312), (248, 249, 328, 329), (279, 278, 310, 311), (251, 252, 300, 299), (278, 277, 309, 310), (297, 296, 415, 413), (277, 276, 308, 309), (249, 250, 298, 297), (276, 275, 307, 308), (288, 240, 321, 407), (275, 274, 306, 307), (247, 248, 296, 295), (273, 272, 304, 305), (295, 296, 263, 264), (305, 304, 336, 337), (306, 305, 337, 338), (294, 295, 264, 265), (319, 318, 350, 351), (304, 319, 351, 336), (293, 294, 265, 266), (318, 317, 349, 350), (292, 293, 266, 267), (317, 316, 348, 349), (291, 292, 267, 268), (316, 315, 347, 348), (290, 291, 268, 269), (315, 314, 346, 347), (288, 289, 270, 271), (289, 290, 269, 270), (314, 313, 345, 346), (302, 303, 256, 257), (303, 288, 271, 256), (313, 312, 344, 345), (301, 302, 257, 258), (312, 311, 343, 344), (300, 301, 258, 259), (311, 310, 342, 343), (299, 300, 259, 260), (310, 309, 341, 342), (298, 299, 260, 261), (309, 308, 340, 341), (297, 298, 261, 262), (308, 307, 339, 340), (296, 297, 262, 263), (307, 306, 338, 339), (260, 259, 355, 356), (344, 343, 391, 392), (259, 258, 354, 355), (343, 342, 390, 391), (258, 257, 353, 354), (256, 271, 367, 352), (342, 341, 389, 390), (257, 256, 352, 353), (270, 269, 365, 366), (341, 340, 388, 389), (271, 270, 366, 367), (269, 268, 364, 365), (340, 339, 387, 388), (268, 267, 363, 364), (339, 338, 386, 387), (337, 336, 384, 385), (267, 266, 362, 363), (338, 337, 385, 386), (351, 350, 398, 399), (336, 351, 399, 384), (266, 265, 361, 362), (350, 349, 397, 398), (265, 264, 360, 361), (349, 348, 396, 397), (264, 263, 359, 360), (348, 347, 395, 396), (263, 262, 358, 359), (347, 346, 394, 395), (262, 261, 357, 358), (346, 345, 393, 394), (261, 260, 356, 357), (345, 344, 392, 393), (381, 382, 398, 397), (374, 375, 391, 390), (382, 383, 399, 398), (375, 376, 392, 391), (383, 368, 384, 399), (368, 369, 385, 384), (376, 377, 393, 392), (369, 370, 386, 385), (377, 378, 394, 393), (370, 371, 387, 386), (378, 379, 395, 394), (371, 372, 388, 387), (379, 380, 396, 395), (372, 373, 389, 388), (380, 381, 397, 396), (373, 374, 390, 389), (355, 354, 381, 380), (354, 353, 382, 381), (352, 367, 368, 383), (353, 352, 383, 382), (366, 365, 370, 369), (367, 366, 369, 368), (365, 364, 371, 370), (364, 363, 372, 371), (363, 362, 373, 372), (362, 361, 374, 373), (361, 360, 375, 374), (360, 359, 376, 375), (359, 358, 377, 376), (358, 357, 378, 377), (357, 356, 379, 378), (356, 355, 380, 379), (352, 367, 366, 365, 364, 363, 362, 361, 360, 359, 358, 357, 356, 355, 354, 353), (399, 398, 397, 396, 395, 394, 393, 392, 391, 390, 389, 388, 387, 386, 385, 384), (331, 330, 414, 400), (333, 332, 401, 402), (335, 334, 403, 405), (321, 320, 404, 407), (323, 322, 406, 408), (325, 324, 409, 410), (327, 326, 411, 412), (329, 328, 413, 415), (250, 251, 326, 327), (245, 293, 401, 332), (253, 301, 409, 324), (301, 300, 410, 409), (252, 253, 324, 325), (292, 244, 333, 402), (300, 252, 325, 410), (303, 302, 408, 406), (254, 255, 322, 323), (289, 288, 407, 404), (243, 291, 403, 334), (291, 290, 405, 403), (240, 241, 320, 321), (251, 299, 411, 326), (242, 243, 334, 335), (241, 289, 404, 320), (293, 292, 402, 401), (298, 250, 327, 412), (244, 245, 332, 333), (290, 242, 335, 405), (295, 294, 400, 414), (249, 297, 413, 328), (246, 247, 330, 331), (255, 303, 406, 322), (429, 445, 446, 430), (422, 438, 439, 423), (430, 446, 447, 431), (423, 439, 440, 424), (431, 447, 432, 416), (416, 432, 433, 417), (424, 440, 441, 425), (417, 433, 434, 418), (425, 441, 442, 426), (418, 434, 435, 419), (426, 442, 443, 427), (419, 435, 436, 420), (427, 443, 444, 428), (420, 436, 437, 421), (428, 444, 445, 429), (421, 437, 438, 422), (450, 449, 497, 498), (427, 428, 476, 475), (463, 462, 510, 511), (448, 463, 511, 496), (426, 427, 475, 474), (462, 461, 509, 510), (425, 426, 474, 473), (461, 460, 508, 509), (424, 425, 473, 472), (460, 459, 507, 508), (423, 424, 472, 471), (459, 458, 506, 507), (422, 423, 471, 470), (458, 457, 505, 506), (421, 422, 470, 469), (457, 456, 504, 505), (442, 441, 457, 458), (420, 421, 469, 468), (443, 442, 458, 459), (456, 455, 503, 504), (419, 420, 468, 467), (444, 443, 459, 460), (455, 454, 502, 503), (418, 419, 467, 466), (445, 444, 460, 461), (454, 453, 501, 502), (416, 417, 465, 464), (446, 445, 461, 462), (432, 447, 463, 448), (417, 418, 466, 465), (447, 446, 462, 463), (434, 433, 449, 450), (453, 452, 500, 501), (433, 432, 448, 449), (435, 434, 450, 451), (430, 431, 479, 478), (436, 435, 451, 452), (431, 416, 464, 479), (437, 436, 452, 453), (452, 451, 499, 500), (438, 437, 453, 454), (429, 430, 478, 477), (439, 438, 454, 455), (451, 450, 498, 499), (440, 439, 455, 456), (428, 429, 477, 476), (441, 440, 456, 457), (449, 448, 496, 497), (498, 497, 529, 530), (520, 472, 553, 639), (511, 510, 542, 543), (496, 511, 543, 528), (469, 470, 518, 517), (510, 509, 541, 542), (523, 522, 636, 635), (509, 508, 540, 541), (467, 468, 516, 515), (508, 507, 539, 540), (526, 478, 547, 632), (507, 506, 538, 539), (471, 519, 638, 554), (465, 466, 514, 513), (506, 505, 537, 538), (518, 470, 555, 624), (479, 464, 512, 527), (505, 504, 536, 537), (477, 478, 526, 525), (504, 503, 535, 536), (472, 473, 552, 553), (503, 502, 534, 535), (475, 476, 524, 523), (502, 501, 533, 534), (521, 520, 639, 637), (501, 500, 532, 533), (473, 474, 522, 521), (500, 499, 531, 532), (512, 464, 545, 631), (499, 498, 530, 531), (471, 472, 520, 519), (497, 496, 528, 529), (519, 520, 487, 488), (529, 528, 560, 561), (530, 529, 561, 562), (518, 519, 488, 489), (543, 542, 574, 575), (528, 543, 575, 560), (517, 518, 489, 490), (542, 541, 573, 574), (516, 517, 490, 491), (541, 540, 572, 573), (515, 516, 491, 492), (540, 539, 571, 572), (514, 515, 492, 493), (539, 538, 570, 571), (512, 513, 494, 495), (513, 514, 493, 494), (538, 537, 569, 570), (526, 527, 480, 481), (527, 512, 495, 480), (537, 536, 568, 569), (525, 526, 481, 482), (536, 535, 567, 568), (524, 525, 482, 483), (535, 534, 566, 567), (523, 524, 483, 484), (534, 533, 565, 566), (522, 523, 484, 485), (533, 532, 564, 565), (521, 522, 485, 486), (532, 531, 563, 564), (520, 521, 486, 487), (531, 530, 562, 563), (484, 483, 579, 580), (568, 567, 615, 616), (483, 482, 578, 579), (567, 566, 614, 615), (482, 481, 577, 578), (480, 495, 591, 576), (566, 565, 613, 614), (481, 480, 576, 577), (494, 493, 589, 590), (565, 564, 612, 613), (495, 494, 590, 591), (493, 492, 588, 589), (564, 563, 611, 612), (492, 491, 587, 588), (563, 562, 610, 611), (561, 560, 608, 609), (491, 490, 586, 587), (562, 561, 609, 610), (575, 574, 622, 623), (560, 575, 623, 608), (490, 489, 585, 586), (574, 573, 621, 622), (489, 488, 584, 585), (573, 572, 620, 621), (488, 487, 583, 584), (572, 571, 619, 620), (487, 486, 582, 583), (571, 570, 618, 619), (486, 485, 581, 582), (570, 569, 617, 618), (485, 484, 580, 581), (569, 568, 616, 617), (605, 606, 622, 621), (598, 599, 615, 614), (606, 607, 623, 622), (599, 600, 616, 615), (607, 592, 608, 623), (592, 593, 609, 608), (600, 601, 617, 616), (593, 594, 610, 609), (601, 602, 618, 617), (594, 595, 611, 610), (602, 603, 619, 618), (595, 596, 612, 611), (603, 604, 620, 619), (596, 597, 613, 612), (604, 605, 621, 620), (597, 598, 614, 613), (579, 578, 605, 604), (578, 577, 606, 605), (576, 591, 592, 607), (577, 576, 607, 606), (590, 589, 594, 593), (591, 590, 593, 592), (589, 588, 595, 594), (588, 587, 596, 595), (587, 586, 597, 596), (586, 585, 598, 597), (585, 584, 599, 598), (584, 583, 600, 599), (583, 582, 601, 600), (582, 581, 602, 601), (581, 580, 603, 602), (580, 579, 604, 603), (576, 591, 590, 589, 588, 587, 586, 585, 584, 583, 582, 581, 580, 579, 578, 577), (623, 622, 621, 620, 619, 618, 617, 616, 615, 614, 613, 612, 611, 610, 609, 608), (555, 554, 638, 624), (557, 556, 625, 626), (559, 558, 627, 629), (545, 544, 628, 631), (547, 546, 630, 632), (549, 548, 633, 634), (551, 550, 635, 636), (553, 552, 637, 639), (474, 475, 550, 551), (469, 517, 625, 556), (477, 525, 633, 548), (525, 524, 634, 633), (476, 477, 548, 549), (516, 468, 557, 626), (524, 476, 549, 634), (527, 526, 632, 630), (478, 479, 546, 547), (513, 512, 631, 628), (467, 515, 627, 558), (515, 514, 629, 627), (464, 465, 544, 545), (475, 523, 635, 550), (466, 467, 558, 559), (465, 513, 628, 544), (517, 516, 626, 625), (522, 474, 551, 636), (468, 469, 556, 557), (514, 466, 559, 629), (519, 518, 624, 638), (473, 521, 637, 552), (470, 471, 554, 555), (479, 527, 630, 546), (643, 642, 641, 640), (647, 644, 648, 651), (643, 640, 644, 647), (640, 641, 645, 644), (641, 642, 646, 645), (642, 643, 647, 646), (649, 650, 654, 653), (644, 645, 649, 648), (645, 646, 650, 649), (646, 647, 651, 650), (655, 652, 653, 654), (650, 651, 655, 654), (651, 648, 652, 655), (653, 652, 672, 673), (31, 0, 63, 79, 82), (0, 31, 117, 115, 102), (661, 656, 657, 660), (659, 658, 662, 663), (26, 54, 685, 683), (125, 78, 657, 656), (75, 76, 690, 689), (662, 664, 710, 708), (656, 661, 665, 664), (658, 656, 664, 662), (76, 25, 682, 690), (667, 669, 677, 675), (652, 648, 670, 672), (649, 653, 673, 671), (648, 649, 671, 670), (667, 666, 670, 671), (668, 669, 673, 672), (669, 667, 671, 673), (666, 668, 672, 670), (674, 675, 677, 676), (666, 667, 675, 674), (668, 666, 674, 676), (669, 668, 676, 677), (681, 692, 698, 691, 688, 679, 696), (693, 688, 691, 694), (686, 693, 694, 689), (687, 686, 689, 690), (695, 699, 705, 704), (699, 694, 703, 705), (705, 703, 706, 707), (77, 92, 694, 691), (76, 73, 687, 690), (657, 78, 692, 702), (112, 23, 681, 696), (125, 77, 691, 698), (22, 26, 683, 680), (20, 112, 696, 679), (126, 92, 694, 699), (26, 113, 697, 683), (663, 665, 707, 706), (18, 22, 680, 678), (72, 91, 693, 686), (44, 93, 695, 684), (92, 75, 689, 694), (74, 20, 679, 688), (660, 657, 702, 704), (659, 663, 706, 703), (73, 72, 686, 687), (661, 660, 704, 705), (665, 661, 705, 707), (93, 126, 699, 695), (25, 113, 697, 682), (709, 708, 710, 711), (665, 663, 709, 711), (663, 662, 708, 709), (664, 665, 711, 710), (712, 713, 717, 716), (715, 712, 716, 714), (119, 37, 714, 716), (99, 119, 716, 717), (33, 117, 712, 715), (723, 718, 719, 720), (722, 721, 718, 723), (128, 129, 720, 719), (130, 127, 718, 721), (127, 128, 719, 718), (724, 726, 727, 725), (96, 47, 724, 725), (35, 85, 727, 726), (47, 35, 726, 724)])
me_cube_001.polygons.foreach_set('material_index', [0, 0, 0, 0, 0, 2, 0, 2, 2, 0, 0, 0, 0, 0, 0, 0, 0, 0, 0, 0, 0, 0, 0, 0, 0, 0, 0, 0, 0, 0, 0, 0, 0, 0, 0, 0, 0, 0, 0, 0, 0, 0, 0, 0, 0, 0, 0, 0, 0, 0, 0, 0, 0, 0, 0, 0, 0, 0, 0, 0, 0, 0, 0, 0, 0, 0, 0, 0, 0, 0, 0, 0, 0, 0, 0, 0, 0, 0, 0, 0, 0, 0, 0, 0, 0, 0, 0, 0, 0, 0, 0, 0, 0, 0, 0, 0, 0, 0, 0, 0, 0, 0, 0, 2, 2, 2, 4, 0, 0, 0, 0, 0, 0, 0, 0, 0, 0, 0, 0, 0, 0, 0, 0, 0, 0, 0, 0, 0, 0, 6, 0, 0, 0, 4, 4, 0, 0, 4, 0, 2, 0, 0, 0, 0, 0, 2, 0, 0, 0, 0, 0, 0, 0, 0, 0, 4, 4, 4, 0, 4, 4, 0, 4, 0, 0, 0, 2, 2, 2, 2, 2, 2, 2, 2, 2, 2, 2, 2, 2, 2, 2, 2, 2, 2, 0, 2, 2, 0, 2, 0, 2, 0, 2, 0, 2, 0, 2, 0, 2, 2, 2, 0, 2, 2, 2, 2, 2, 2, 2, 2, 2, 2, 2, 2, 2, 2, 2, 2, 2, 2, 2, 2, 2, 2, 2, 2, 2, 2, 2, 2, 2, 3, 0, 2, 3, 0, 3, 0, 3, 0, 3, 0, 3, 3, 0, 3, 3, 0, 3, 2, 3, 2, 3, 2, 0, 2, 3, 2, 3, 2, 3, 2, 3, 0, 0, 3, 0, 0, 3, 0, 3, 0, 3, 0, 3, 0, 3, 3, 0, 3, 3, 0, 3, 0, 3, 0, 3, 0, 3, 0, 3, 0, 3, 0, 3, 3, 3, 3, 3, 3, 3, 3, 3, 3, 3, 3, 3, 3, 3, 3, 3, 3, 3, 3, 3, 0, 3, 0, 3, 0, 3, 0, 3, 3, 3, 3, 3, 3, 3, 3, 3, 3, 3, 3, 3, 3, 3, 3, 3, 3, 3, 3, 3, 3, 3, 3, 3, 3, 3, 3, 3, 3, 3, 3, 3, 3, 3, 3, 3, 3, 0, 0, 0, 3, 3, 3, 3, 0, 3, 3, 3, 3, 3, 3, 3, 3, 3, 3, 3, 0, 3, 3, 3, 3, 0, 3, 3, 3, 0, 3, 3, 3, 2, 2, 2, 2, 2, 2, 2, 2, 2, 2, 2, 2, 2, 2, 2, 2, 2, 2, 0, 2, 2, 0, 2, 0, 2, 0, 2, 0, 2, 0, 2, 0, 2, 2, 2, 0, 2, 2, 2, 2, 2, 2, 2, 2, 2, 2, 2, 2, 2, 2, 2, 2, 2, 2, 2, 2, 2, 2, 2, 2, 2, 2, 2, 2, 0, 3, 0, 0, 3, 0, 3, 0, 3, 0, 3, 0, 3, 3, 0, 3, 3, 0, 3, 0, 3, 0, 3, 0, 3, 0, 3, 0, 3, 0, 3, 0, 3, 0, 0, 3, 0, 0, 3, 0, 3, 0, 3, 0, 3, 0, 3, 3, 0, 3, 3, 0, 3, 0, 3, 0, 3, 0, 3, 0, 3, 0, 3, 0, 3, 0, 3, 0, 3, 3, 0, 3, 3, 0, 3, 3, 0, 3, 0, 0, 3, 0, 0, 0, 3, 0, 3, 0, 3, 0, 3, 0, 3, 0, 3, 0, 0, 3, 0, 3, 3, 0, 3, 3, 3, 0, 0, 0, 0, 0, 0, 3, 3, 3, 3, 3, 3, 3, 3, 3, 3, 3, 3, 3, 3, 3, 3, 3, 3, 0, 0, 0, 0, 0, 0, 0, 0, 0, 3, 3, 3, 0, 3, 3, 3, 3, 3, 3, 3, 3, 3, 3, 3, 3, 3, 3, 3, 3, 3, 3, 3, 3, 0, 0, 0, 0, 0, 0, 0, 0, 0, 0, 0, 0, 0, 0, 0, 0, 0, 0, 0, 0, 0, 0, 0, 0, 0, 0, 0, 0, 0, 0, 0, 0, 0, 1, 0, 0, 0, 0, 0, 0, 0, 0, 0, 0, 0, 0, 0, 0, 0, 0, 0, 0, 0, 7, 0, 0, 0, 0, 0, 0, 0, 0, 0, 0, 0, 0, 7, 7, 0, 0, 0, 0, 0, 0, 0, 5, 5, 0, 0, 0, 1, 0, 0, 0])
_uv = me_cube_001.uv_layers.new(name='UVMap')
_uv.uv.foreach_set('vector', [0.3067, 0.5, 0.375, 0.5, 0.375, 0.75, 0.3067, 0.75, 0.5175, 0.75, 0.4314, 0.75, 0.4314, 0.75, 0.5175, 0.75, 0.3067, 0.5, 0.25, 0.5, 0.25, 0.5, 0.3067, 0.5, 0.3067, 0.75, 0.375, 0.75, 0.375, 0.75, 0.3067, 0.75, 0.625, 0.5, 0.6933, 0.5, 0.6933, 0.5, 0.625, 0.5, 0.6933, 0.75, 0.75, 0.75, 0.75, 0.75, 0.6933, 0.75, 0.375, 0.5, 0.375, 0.5, 0.375, 0.5, 0.375, 0.5, 0.6933, 0.75, 0.75, 0.75, 0.75, 0.75, 0.6933, 0.75, 0.6933, 0.75, 0.75, 0.75, 0.75, 0.75, 0.6933, 0.75, 0.625, 0.75, 0.625, 0.75, 0.625, 0.75, 0.625, 0.75, 0.3067, 0.75, 0.375, 0.75, 0.375, 0.75, 0.3067, 0.75, 0.3067, 0.75, 0.375, 0.75, 0.375, 0.75, 0.3067, 0.75, 0.4314, 0.75, 0.375, 0.75, 0.375, 0.75, 0.4314, 0.75, 0.3067, 0.75, 0.375, 0.75, 0.375, 0.75, 0.3067, 0.75, 0.5175, 0.75, 0.625, 0.75, 0.625, 0.75, 0.5175, 0.75, 0.6933, 0.75, 0.75, 0.75, 0.75, 0.75, 0.6933, 0.75, 0.6095, 0.5, 0.5328, 0.5, 0.5328, 0.5, 0.6095, 0.5, 0.625, 0.75, 0.625, 0.75, 0.625, 0.75, 0.625, 0.75, 0.3067, 0.75, 0.375, 0.75, 0.375, 0.75, 0.3067, 0.75, 0.3067, 0.5, 0.25, 0.5, 0.25, 0.5, 0.3067, 0.5, 0.4314, 0.5, 0.375, 0.5, 0.375, 0.5, 0.4314, 0.5, 0.3067, 0.5, 0.25, 0.5, 0.25, 0.5, 0.3067, 0.5, 0.4314, 0.5, 0.375, 0.5, 0.375, 0.5, 0.4314, 0.5, 0.5175, 0.5, 0.5175, 0.4317, 0.5175, 0.4317, 0.5175, 0.5, 0.4314, 0.5, 0.5175, 0.5, 0.5175, 0.5, 0.4314, 0.5, 0.625, 0.5, 0.625, 0.5, 0.625, 0.5, 0.625, 0.5, 0.375, 0.75, 0.375, 0.75, 0.375, 0.75, 0.375, 0.75, 0.4314, 0.4317, 0.5175, 0.4317, 0.5175, 0.5, 0.4314, 0.5, 0.5175, 0.75, 0.5175, 0.75, 0.5175, 0.75, 0.5175, 0.75, 0.375, 0.5, 0.3067, 0.5, 0.3067, 0.5, 0.375, 0.5, 0.4314, 0.5, 0.5175, 0.5, 0.5175, 0.5, 0.4314, 0.5, 0.4314, 0.75, 0.5175, 0.75, 0.5175, 0.75, 0.4314, 0.75, 0.5175, 0.75, 0.5175, 0.75, 0.5175, 0.75, 0.5175, 0.75, 0.4314, 0.75, 0.5175, 0.75, 0.5175, 0.75, 0.4314, 0.75, 0.4314, 0.75, 0.5175, 0.75, 0.5175, 0.75, 0.4314, 0.75, 0.5175, 0.5, 0.4314, 0.5, 0.4314, 0.5, 0.5175, 0.5, 0.375, 0.75, 0.375, 0.75, 0.375, 0.75, 0.375, 0.75, 0.375, 0.75, 0.375, 0.5, 0.375, 0.5, 0.375, 0.75, 0.375, 0.75, 0.4314, 0.75, 0.4314, 0.75, 0.375, 0.75, 0.375, 0.75, 0.4314, 0.75, 0.4314, 0.75, 0.375, 0.75, 0.4314, 0.8183, 0.5175, 0.8183, 0.5175, 0.875, 0.4314, 0.875, 0.375, 0.8183, 0.4314, 0.8183, 0.4314, 0.875, 0.375, 0.875, 0.625, 0.75, 0.625, 0.75, 0.625, 0.75, 0.625, 0.75, 0.4314, 0.375, 0.4314, 0.4317, 0.4314, 0.4317, 0.4314, 0.375, 0.5175, 0.8183, 0.5175, 0.75, 0.5175, 0.75, 0.5175, 0.8183, 0.5175, 0.5, 0.4314, 0.5, 0.4314, 0.5, 0.5175, 0.5, 0.5175, 0.5, 0.4314, 0.5, 0.4314, 0.5, 0.5175, 0.5, 0.5175, 0.5, 0.625, 0.5, 0.625, 0.75, 0.5175, 0.75, 0.5175, 0.75, 0.625, 0.75, 0.625, 0.75, 0.5175, 0.75, 0.5175, 0.75, 0.625, 0.75, 0.625, 0.75, 0.5175, 0.75, 0.5175, 0.75, 0.625, 0.75, 0.625, 0.75, 0.5175, 0.75, 0.5175, 0.75, 0.625, 0.75, 0.625, 0.75, 0.5175, 0.75, 0.5175, 0.75, 0.625, 0.75, 0.625, 0.75, 0.5175, 0.75, 0.5175, 0.75, 0.5175, 0.75, 0.5175, 0.75, 0.5175, 0.75, 0.4314, 0.5, 0.375, 0.5, 0.375, 0.5, 0.4314, 0.5, 0.625, 0.5, 0.5175, 0.5, 0.5175, 0.5, 0.625, 0.5, 0.625, 0.5, 0.5175, 0.5, 0.5175, 0.5, 0.625, 0.5, 0.625, 0.5, 0.5175, 0.5, 0.5175, 0.5, 0.625, 0.5, 0.4314, 0.75, 0.4314, 0.75, 0.4314, 0.75, 0.4314, 0.75, 0.4314, 0.75, 0.5175, 0.75, 0.5175, 0.75, 0.4314, 0.75, 0.4314, 0.75, 0.5175, 0.75, 0.5175, 0.75, 0.4314, 0.75, 0.4314, 0.5, 0.5175, 0.5, 0.5175, 0.75, 0.4314, 0.75, 0.375, 0.5, 0.4314, 0.5, 0.4314, 0.75, 0.375, 0.75, 0.375, 0.75, 0.4314, 0.75, 0.4314, 0.75, 0.375, 0.75, 0.375, 0.75, 0.4314, 0.75, 0.4314, 0.75, 0.375, 0.75, 0.75, 0.75, 0.6933, 0.75, 0.6933, 0.75, 0.75, 0.75, 0.5175, 0.5, 0.4314, 0.5, 0.4314, 0.5, 0.5175, 0.5, 0.375, 0.75, 0.4314, 0.75, 0.4314, 0.75, 0.375, 0.75, 0.4314, 0.75, 0.375, 0.75, 0.375, 0.75, 0.4314, 0.75, 0.625, 0.5, 0.625, 0.5, 0.625, 0.5, 0.625, 0.5, 0.375, 0.5, 0.4314, 0.5, 0.4314, 0.5, 0.375, 0.5, 0.4314, 0.5, 0.375, 0.5, 0.375, 0.5, 0.4314, 0.5, 0.4314, 0.75, 0.5175, 0.75, 0.5175, 0.75, 0.4314, 0.75, 0.5175, 0.5, 0.5175, 0.5, 0.5175, 0.5, 0.5175, 0.5, 0.4314, 0.75, 0.5175, 0.75, 0.5175, 0.8183, 0.4314, 0.8183, 0.625, 0.5, 0.625, 0.75, 0.625, 0.75, 0.625, 0.5, 0.375, 0.75, 0.375, 0.75, 0.375, 0.75, 0.375, 0.75, 0.5175, 0.5, 0.5175, 0.5, 0.5175, 0.5, 0.5175, 0.5, 0.4314, 0.75, 0.4314, 0.75, 0.4314, 0.75, 0.4314, 0.75, 0.625, 0.75, 0.625, 0.75, 0.625, 0.75, 0.625, 0.75, 0.5334, 0.5, 0.5328, 0.5, 0.5175, 0.5, 0.5175, 0.5, 0.6089, 0.5, 0.5334, 0.5, 0.5175, 0.5, 0.625, 0.5, 0.5328, 0.5, 0.6095, 0.5, 0.625, 0.5, 0.5175, 0.5, 0.6095, 0.5, 0.6089, 0.5, 0.625, 0.5, 0.625, 0.5, 0.5175, 0.75, 0.4314, 0.75, 0.4314, 0.75, 0.5175, 0.75, 0.625, 0.75, 0.6933, 0.75, 0.6933, 0.75, 0.625, 0.75, 0.5175, 0.875, 0.5175, 0.8183, 0.5175, 0.8183, 0.5175, 0.875, 0.4314, 0.5, 0.4314, 0.5, 0.4314, 0.5, 0.4314, 0.5, 0.375, 0.75, 0.4314, 0.75, 0.4314, 0.8183, 0.375, 0.8183, 0.4314, 0.8183, 0.4314, 0.75, 0.4314, 0.75, 0.4314, 0.8183, 0.4314, 0.375, 0.5175, 0.375, 0.5175, 0.4317, 0.4314, 0.4317, 0.6933, 0.5, 0.625, 0.5, 0.625, 0.5, 0.6933, 0.5, 0.625, 0.5, 0.5175, 0.5, 0.5175, 0.5, 0.625, 0.5, 0.75, 0.5, 0.6933, 0.5, 0.6933, 0.5, 0.75, 0.5, 0.375, 0.5, 0.3067, 0.5, 0.3067, 0.5, 0.375, 0.5, 0.75, 0.5, 0.6933, 0.5, 0.6933, 0.5, 0.75, 0.5, 0.375, 0.5, 0.3067, 0.5, 0.3067, 0.5, 0.375, 0.5, 0.25, 0.75, 0.3067, 0.75, 0.3067, 0.75, 0.25, 0.75, 0.625, 0.75, 0.6933, 0.75, 0.6933, 0.75, 0.625, 0.75, 0.5175, 0.75, 0.5175, 0.8183, 0.5175, 0.8183, 0.5175, 0.75, 0.25, 0.75, 0.3067, 0.75, 0.3067, 0.75, 0.25, 0.75, 0.25, 0.75, 0.3067, 0.75, 0.3067, 0.75, 0.25, 0.75, 0.25, 0.75, 0.3067, 0.75, 0.3067, 0.75, 0.25, 0.75, 0.625, 0.75, 0.6933, 0.75, 0.6933, 0.75, 0.625, 0.75, 0.625, 0.75, 0.6933, 0.75, 0.6933, 0.75, 0.625, 0.75, 0.625, 0.75, 0.6933, 0.75, 0.6933, 0.75, 0.625, 0.75, 0.6933, 0.75, 0.625, 0.75, 0.625, 0.75, 0.6933, 0.75, 0.25, 0.75, 0.3067, 0.75, 0.3067, 0.75, 0.25, 0.75, 0.375, 0.5, 0.3067, 0.5, 0.3067, 0.5, 0.375, 0.5, 0.25, 0.5, 0.3067, 0.5, 0.3067, 0.75, 0.25, 0.75, 0.5175, 0.5, 0.5175, 0.4317, 0.5175, 0.4317, 0.5175, 0.5, 0.5175, 0.4317, 0.5175, 0.375, 0.5175, 0.375, 0.5175, 0.4317, 0.5175, 0.4317, 0.5175, 0.375, 0.5175, 0.375, 0.5175, 0.4317, 0.75, 0.5, 0.6933, 0.5, 0.6933, 0.5, 0.75, 0.5, 0.6933, 0.5, 0.625, 0.5, 0.625, 0.5, 0.6933, 0.5, 0.375, 0.5, 0.375, 0.5, 0.375, 0.5, 0.375, 0.5, 0.4314, 0.4317, 0.4314, 0.5, 0.4314, 0.5, 0.4314, 0.4317, 0.375, 0.5, 0.3067, 0.5, 0.3067, 0.5, 0.375, 0.5, 0.3067, 0.5, 0.25, 0.5, 0.25, 0.5, 0.3067, 0.5, 0.375, 0.5, 0.375, 0.5, 0.375, 0.5, 0.375, 0.5, 0.4314, 0.5, 0.375, 0.5, 0.375, 0.5, 0.4314, 0.5, 0.4314, 0.4317, 0.4314, 0.5, 0.4314, 0.5, 0.4314, 0.4317, 0.375, 0.5, 0.375, 0.5, 0.375, 0.5, 0.375, 0.5, 0.375, 0.4317, 0.4314, 0.4317, 0.4314, 0.5, 0.375, 0.5, 0.375, 0.375, 0.4314, 0.375, 0.4314, 0.4317, 0.375, 0.4317, 0.3067, 0.5, 0.25, 0.5, 0.25, 0.5, 0.3067, 0.5, 0.4314, 0.375, 0.4314, 0.4317, 0.4314, 0.4317, 0.4314, 0.375, 0.4314, 0.5, 0.375, 0.5, 0.375, 0.5, 0.4314, 0.5, 0.4314, 0.5, 0.4314, 0.5, 0.4314, 0.5, 0.4314, 0.5, 0.375, 0.5, 0.4314, 0.5, 0.4314, 0.5, 0.375, 0.5, 0.4314, 0.5, 0.375, 0.5, 0.375, 0.5, 0.4314, 0.5, 0.4314, 0.5, 0.4314, 0.5, 0.4314, 0.5, 0.4314, 0.5, 0.375, 0.5, 0.4314, 0.5, 0.4314, 0.5, 0.375, 0.5, 0.6933, 0.5, 0.75, 0.5, 0.75, 0.75, 0.6933, 0.75, 0.625, 0.5, 0.6933, 0.5, 0.6933, 0.75, 0.625, 0.75, 0.6933, 0.5, 0.75, 0.5, 0.75, 0.5, 0.6933, 0.5, 0.625, 0.75, 0.625, 0.5, 0.625, 0.5, 0.625, 0.75, 0.75, 0.75, 0.6933, 0.75, 0.6933, 0.75, 0.75, 0.75, 0.25, 0.75, 0.3067, 0.75, 0.3067, 0.75, 0.25, 0.75, 0.625, 0.75, 0.6933, 0.75, 0.6933, 0.75, 0.625, 0.75, 0.375, 0.75, 0.375, 0.75, 0.375, 0.75, 0.375, 0.75, 0.375, 0.75, 0.4314, 0.75, 0.4314, 0.75, 0.375, 0.75, 0.4314, 0.75, 0.5175, 0.75, 0.5175, 0.75, 0.4314, 0.75, 0.5175, 0.75, 0.625, 0.75, 0.625, 0.75, 0.5175, 0.75, 0.625, 0.75, 0.625, 0.75, 0.625, 0.75, 0.625, 0.75, 0.6933, 0.75, 0.75, 0.75, 0.75, 0.75, 0.6933, 0.75, 0.3067, 0.75, 0.375, 0.75, 0.375, 0.75, 0.3067, 0.75, 0.625, 0.75, 0.625, 0.75, 0.625, 0.75, 0.625, 0.75, 0.625, 0.75, 0.625, 0.75, 0.625, 0.75, 0.625, 0.75, 0.625, 0.75, 0.625, 0.75, 0.625, 0.75, 0.625, 0.75, 0.625, 0.75, 0.625, 0.75, 0.625, 0.75, 0.625, 0.75, 0.625, 0.75, 0.625, 0.75, 0.625, 0.75, 0.625, 0.75, 0.625, 0.75, 0.625, 0.75, 0.625, 0.75, 0.625, 0.75, 0.625, 0.75, 0.625, 0.75, 0.625, 0.75, 0.625, 0.75, 0.625, 0.75, 0.625, 0.75, 0.625, 0.75, 0.625, 0.75, 0.625, 0.75, 0.625, 0.75, 0.625, 0.75, 0.625, 0.75, 0.625, 0.75, 0.625, 0.75, 0.625, 0.75, 0.625, 0.75, 0.625, 0.75, 0.625, 0.75, 0.625, 0.75, 0.625, 0.75, 0.625, 0.75, 0.625, 0.75, 0.625, 0.75, 0.625, 0.75, 0.625, 0.75, 0.625, 0.75, 0.625, 0.75, 0.625, 0.75, 0.625, 0.75, 0.625, 0.75, 0.625, 0.75, 0.625, 0.75, 0.625, 0.75, 0.625, 0.75, 0.625, 0.75, 0.625, 0.75, 0.625, 0.75, 0.625, 0.75, 0.625, 0.75, 0.625, 0.75, 0.4314, 0.875, 0.4314, 0.8183, 0.4314, 0.8183, 0.4314, 0.875, 0.5175, 0.75, 0.5175, 0.75, 0.5175, 0.75, 0.5175, 0.75, 0.5175, 0.8183, 0.5175, 0.875, 0.5175, 0.875, 0.5175, 0.8183, 0.0, 0.0, 0.0, 0.0, 0.0, 0.0, 0.0, 0.0, 0.0, 0.0, 0.0, 0.0, 0.0, 0.0, 0.0, 0.0, 0.0, 0.0, 0.0, 0.0, 0.0, 0.0, 0.0, 0.0, 0.0, 0.0, 0.0, 0.0, 0.0, 0.0, 0.0, 0.0, 0.0, 0.0, 0.0, 0.0, 0.0, 0.0, 0.0, 0.0, 0.0, 0.0, 0.0, 0.0, 0.0, 0.0, 0.0, 0.0, 0.0, 0.0, 0.0, 0.0, 0.0, 0.0, 0.0, 0.0, 0.0, 0.0, 0.0, 0.0, 0.0, 0.0, 0.0, 0.0, 0.0, 0.0, 0.0, 0.0, 0.0, 0.0, 0.0, 0.0, 0.0, 0.0, 0.0, 0.0, 0.0, 0.0, 0.0, 0.0, 0.0, 0.0, 0.0, 0.0, 0.0, 0.0, 0.0, 0.0, 0.0, 0.0, 0.0, 0.0, 0.0, 0.0, 0.0, 0.0, 0.0, 0.0, 0.0, 0.0, 0.0, 0.0, 0.0, 0.0, 0.0, 0.0, 0.0, 0.0, 0.0, 0.0, 0.0, 0.0, 0.0, 0.0, 0.0, 0.0, 0.0, 0.0, 0.0, 0.0, 0.0, 0.0, 0.0, 0.0, 0.0, 0.0, 0.0, 0.0, 0.0, 0.0, 0.0, 0.0, 0.0, 0.0, 0.0, 0.0, 0.0, 0.0, 0.0, 0.0, 0.0, 0.0, 0.0, 0.0, 0.0, 0.0, 0.0, 0.0, 0.0, 0.0, 0.0, 0.0, 0.0, 0.0, 0.0, 0.0, 0.0, 0.0, 0.0, 0.0, 0.0, 0.0, 0.0, 0.0, 0.0, 0.0, 0.0, 0.0, 0.0, 0.0, 0.0, 0.0, 0.0, 0.0, 0.0, 0.0, 0.0, 0.0, 0.0, 0.0, 0.0, 0.0, 0.0, 0.0, 0.0, 0.0, 0.0, 0.0, 0.0, 0.0, 0.0, 0.0, 0.0, 0.0, 0.0, 0.0, 0.0, 0.0, 0.0, 0.0, 0.0, 0.0, 0.0, 0.0, 0.0, 0.0, 0.0, 0.0, 0.0, 0.0, 0.0, 0.0, 0.0, 0.0, 0.0, 0.0, 0.0, 0.0, 0.0, 0.0, 0.0, 0.0, 0.0, 0.0, 0.0, 0.0, 0.0, 0.0, 0.0, 0.0, 0.0, 0.0, 0.0, 0.0, 0.0, 0.0, 0.0, 0.0, 0.0, 0.0, 0.0, 0.0, 0.0, 0.0, 0.0, 0.0, 0.0, 0.0, 0.0, 0.0, 0.0, 0.0, 0.0, 0.0, 0.0, 0.0, 0.0, 0.0, 0.0, 0.0, 0.0, 0.0, 0.0, 0.0, 0.0, 0.0, 0.0, 0.0, 0.0, 0.0, 0.0, 0.0, 0.0, 0.0, 0.0, 0.0, 0.0, 0.0, 0.0, 0.0, 0.0, 0.0, 0.0, 0.0, 0.0, 0.0, 0.0, 0.0, 0.0, 0.0, 0.0, 0.0, 0.0, 0.0, 0.0, 0.0, 0.0, 0.0, 0.0, 0.0, 0.0, 0.0, 0.0, 0.0, 0.0, 0.0, 0.0, 0.0, 0.0, 0.0, 0.0, 0.0, 0.0, 0.0, 0.0, 0.0, 0.0, 0.0, 0.0, 0.0, 0.0, 0.0, 0.0, 0.0, 0.0, 0.0, 0.0, 0.0, 0.0, 0.0, 0.0, 0.0, 0.0, 0.0, 0.0, 0.0, 0.0, 0.0, 0.0, 0.0, 0.0, 0.0, 0.0, 0.0, 0.0, 0.0, 0.0, 0.0, 0.0, 0.0, 0.0, 0.0, 0.0, 0.0, 0.0, 0.0, 0.0, 0.0, 0.0, 0.0, 0.0, 0.0, 0.0, 0.0, 0.0, 0.0, 0.0, 0.0, 0.0, 0.0, 0.0, 0.0, 0.0, 0.0, 0.0, 0.0, 0.0, 0.0, 0.0, 0.0, 0.0, 0.0, 0.0, 0.0, 0.0, 0.0, 0.0, 0.0, 0.0, 0.0, 0.0, 0.0, 0.0, 0.0, 0.0, 0.0, 0.0, 0.0, 0.0, 0.0, 0.0, 0.0, 0.0, 0.0, 0.0, 0.0, 0.0, 0.0, 0.0, 0.0, 0.0, 0.0, 0.0, 0.0, 0.0, 0.0, 0.0, 0.0, 0.0, 0.0, 0.0, 0.0, 0.0, 0.0, 0.0, 0.0, 0.0, 0.0, 0.0, 0.0, 0.0, 0.0, 0.0, 0.0, 0.0, 0.0, 0.0, 0.0, 0.0, 0.0, 0.0, 0.0, 0.0, 0.0, 0.0, 0.0, 0.0, 0.0, 0.0, 0.0, 0.0, 0.0, 0.0, 0.0, 0.0, 0.0, 0.0, 0.0, 0.0, 0.0, 0.0, 0.0, 0.0, 0.0, 0.0, 0.0, 0.0, 0.0, 0.0, 0.0, 0.0, 0.0, 0.0, 0.0, 0.0, 0.0, 0.0, 0.0, 0.0, 0.0, 0.0, 0.0, 0.0, 0.0, 0.0, 0.0, 0.0, 0.0, 0.0, 0.0, 0.0, 0.0, 0.0, 0.0, 0.0, 0.0, 0.0, 0.0, 0.0, 0.0, 0.0, 0.0, 0.0, 0.0, 0.0, 0.0, 0.0, 0.0, 0.0, 0.0, 0.0, 0.0, 0.0, 0.0, 0.0, 0.0, 0.0, 0.0, 0.0, 0.0, 0.0, 0.0, 0.0, 0.0, 0.0, 0.0, 0.0, 0.0, 0.0, 0.0, 0.0, 0.0, 0.0, 0.0, 0.0, 0.0, 0.0, 0.0, 0.0, 0.0, 0.0, 0.0, 0.0, 0.0, 0.0, 0.0, 0.0, 0.0, 0.0, 0.0, 0.0, 0.0, 0.0, 0.0, 0.0, 0.0, 0.0, 0.0, 0.0, 0.0, 0.0, 0.0, 0.0, 0.0, 0.0, 0.0, 0.0, 0.0, 0.0, 0.0, 0.0, 0.0, 0.0, 0.0, 0.0, 0.0, 0.0, 0.0, 0.0, 0.0, 0.0, 0.0, 0.0, 0.0, 0.0, 0.0, 0.0, 0.0, 0.0, 0.0, 0.0, 0.0, 0.0, 0.0, 0.0, 0.0, 0.0, 0.0, 0.0, 0.0, 0.0, 0.0, 0.0, 0.0, 0.0, 0.0, 0.0, 0.0, 0.0, 0.0, 0.0, 0.0, 0.0, 0.0, 0.0, 0.0, 0.0, 0.0, 0.0, 0.0, 0.0, 0.0, 0.0, 0.0, 0.0, 0.0, 0.0, 0.0, 0.0, 0.0, 0.0, 0.0, 0.0, 0.0, 0.0, 0.0, 0.0, 0.0, 0.0, 0.0, 0.0, 0.0, 0.0, 0.0, 0.0, 0.0, 0.0, 0.0, 0.0, 0.0, 0.0, 0.0, 0.0, 0.0, 0.0, 0.0, 0.0, 0.0, 0.0, 0.0, 0.0, 0.0, 0.0, 0.0, 0.0, 0.0, 0.0, 0.0, 0.0, 0.0, 0.0, 0.0, 0.0, 0.0, 0.0, 0.0, 0.0, 0.0, 0.0, 0.0, 0.0, 0.0, 0.0, 0.0, 0.0, 0.0, 0.0, 0.0, 0.0, 0.0, 0.0, 0.0, 0.0, 0.0, 0.0, 0.0, 0.0, 0.0, 0.0, 0.0, 0.0, 0.0, 0.0, 0.0, 0.0, 0.0, 0.0, 0.0, 0.0, 0.0, 0.0, 0.0, 0.0, 0.0, 0.0, 0.0, 0.0, 0.0, 0.0, 0.0, 0.0, 0.0, 0.0, 0.0, 0.0, 0.0, 0.0, 0.0, 0.0, 0.0, 0.0, 0.0, 0.0, 0.0, 0.0, 0.0, 0.0, 0.0, 0.0, 0.0, 0.0, 0.0, 0.0, 0.0, 0.0, 0.0, 0.0, 0.0, 0.0, 0.0, 0.0, 0.0, 0.0, 0.0, 0.0, 0.0, 0.0, 0.0, 0.0, 0.0, 0.0, 0.0, 0.0, 0.0, 0.0, 0.0, 0.0, 0.0, 0.0, 0.0, 0.0, 0.0, 0.0, 0.0, 0.0, 0.0, 0.0, 0.0, 0.0, 0.0, 0.0, 0.0, 0.0, 0.0, 0.0, 0.0, 0.0, 0.0, 0.0, 0.0, 0.0, 0.0, 0.0, 0.0, 0.0, 0.0, 0.0, 0.0, 0.0, 0.0, 0.0, 0.0, 0.0, 0.0, 0.0, 0.0, 0.0, 0.0, 0.0, 0.0, 0.0, 0.0, 0.0, 0.0, 0.0, 0.0, 0.0, 0.0, 0.0, 0.0, 0.0, 0.0, 0.0, 0.0, 0.0, 0.0, 0.0, 0.0, 0.0, 0.0, 0.0, 0.0, 0.0, 0.0, 0.0, 0.0, 0.0, 0.0, 0.0, 0.0, 0.0, 0.0, 0.0, 0.0, 0.0, 0.0, 0.0, 0.0, 0.0, 0.0, 0.0, 0.0, 0.0, 0.0, 0.0, 0.0, 0.0, 0.0, 0.0, 0.0, 0.0, 0.0, 0.0, 0.0, 0.0, 0.0, 0.0, 0.0, 0.0, 0.0, 0.0, 0.0, 0.0, 0.0, 0.0, 0.0, 0.0, 0.0, 0.0, 0.0, 0.0, 0.0, 0.0, 0.0, 0.0, 0.0, 0.0, 0.0, 0.0, 0.0, 0.0, 0.0, 0.0, 0.0, 0.0, 0.0, 0.0, 0.0, 0.0, 0.0, 0.0, 0.0, 0.0, 0.0, 0.0, 0.0, 0.0, 0.0, 0.0, 0.0, 0.0, 0.0, 0.0, 0.0, 0.0, 0.0, 0.0, 0.0, 0.0, 0.0, 0.0, 0.0, 0.0, 0.0, 0.0, 0.0, 0.0, 0.0, 0.0, 0.0, 0.0, 0.0, 0.0, 0.0, 0.0, 0.0, 0.0, 0.0, 0.0, 0.0, 0.0, 0.0, 0.0, 0.0, 0.0, 0.0, 0.0, 0.0, 0.0, 0.0, 0.0, 0.0, 0.0, 0.0, 0.0, 0.0, 0.0, 0.0, 0.0, 0.0, 0.0, 0.0, 0.0, 0.0, 0.0, 0.0, 0.0, 0.0, 0.0, 0.0, 0.0, 0.0, 0.0, 0.0, 0.0, 0.0, 0.0, 0.0, 0.0, 0.0, 0.0, 0.0, 0.0, 0.0, 0.0, 0.0, 0.0, 0.0, 0.0, 0.0, 0.0, 0.0, 0.0, 0.0, 0.0, 0.0, 0.0, 0.0, 0.0, 0.0, 0.0, 0.0, 0.0, 0.0, 0.0, 0.0, 0.0, 0.0, 0.0, 0.0, 0.0, 0.0, 0.0, 0.0, 0.0, 0.0, 0.0, 0.0, 0.0, 0.0, 0.0, 0.0, 0.0, 0.0, 0.0, 0.0, 0.0, 0.0, 0.0, 0.0, 0.0, 0.0, 0.0, 0.0, 0.0, 0.0, 0.0, 0.0, 0.0, 0.0, 0.0, 0.0, 0.0, 0.0, 0.0, 0.0, 0.0, 0.0, 0.0, 0.0, 0.0, 0.0, 0.0, 0.0, 0.0, 0.0, 0.0, 0.0, 0.0, 0.0, 0.0, 0.0, 0.0, 0.0, 0.0, 0.0, 0.0, 0.0, 0.0, 0.0, 0.0, 0.0, 0.0, 0.0, 0.0, 0.0, 0.0, 0.0, 0.0, 0.0, 0.0, 0.0, 0.0, 0.0, 0.0, 0.0, 0.0, 0.0, 0.0, 0.0, 0.0, 0.0, 0.0, 0.0, 0.0, 0.0, 0.0, 0.0, 0.0, 0.0, 0.0, 0.0, 0.0, 0.0, 0.0, 0.0, 0.0, 0.0, 0.0, 0.0, 0.0, 0.0, 0.0, 0.0, 0.0, 0.0, 0.0, 0.0, 0.0, 0.0, 0.0, 0.0, 0.0, 0.0, 0.0, 0.0, 0.0, 0.0, 0.0, 0.0, 0.0, 0.0, 0.0, 0.0, 0.0, 0.0, 0.0, 0.0, 0.0, 0.0, 0.0, 0.0, 0.0, 0.0, 0.0, 0.0, 0.0, 0.0, 0.0, 0.0, 0.0, 0.0, 0.0, 0.0, 0.0, 0.0, 0.0, 0.0, 0.0, 0.0, 0.0, 0.0, 0.0, 0.0, 0.0, 0.0, 0.0, 0.0, 0.0, 0.0, 0.0, 0.0, 0.0, 0.0, 0.0, 0.0, 0.0, 0.0, 0.0, 0.0, 0.0, 0.0, 0.0, 0.0, 0.0, 0.0, 0.0, 0.0, 0.0, 0.0, 0.0, 0.0, 0.0, 0.0, 0.0, 0.0, 0.0, 0.0, 0.0, 0.0, 0.0, 0.0, 0.0, 0.0, 0.0, 0.0, 0.0, 0.0, 0.0, 0.0, 0.0, 0.0, 0.0, 0.0, 0.0, 0.0, 0.0, 0.0, 0.0, 0.0, 0.0, 0.0, 0.0, 0.0, 0.0, 0.0, 0.0, 0.0, 0.0, 0.0, 0.0, 0.0, 0.0, 0.0, 0.0, 0.0, 0.0, 0.0, 0.0, 0.0, 0.0, 0.0, 0.0, 0.0, 0.0, 0.0, 0.0, 0.0, 0.0, 0.0, 0.0, 0.0, 0.0, 0.0, 0.0, 0.0, 0.0, 0.0, 0.0, 0.0, 0.0, 0.0, 0.0, 0.0, 0.0, 0.0, 0.0, 0.0, 0.0, 0.0, 0.0, 0.0, 0.0, 0.0, 0.0, 0.0, 0.0, 0.0, 0.0, 0.0, 0.0, 0.0, 0.0, 0.0, 0.0, 0.0, 0.0, 0.0, 0.0, 0.0, 0.0, 0.0, 0.0, 0.0, 0.0, 0.0, 0.0, 0.0, 0.0, 0.0, 0.0, 0.0, 0.0, 0.0, 0.0, 0.0, 0.0, 0.0, 0.0, 0.0, 0.0, 0.0, 0.0, 0.0, 0.0, 0.0, 0.0, 0.0, 0.0, 0.0, 0.0, 0.0, 0.0, 0.0, 0.0, 0.0, 0.0, 0.0, 0.0, 0.0, 0.0, 0.0, 0.0, 0.0, 0.0, 0.0, 0.0, 0.0, 0.0, 0.0, 0.0, 0.0, 0.0, 0.0, 0.0, 0.0, 0.0, 0.0, 0.0, 0.0, 0.0, 0.0, 0.0, 0.0, 0.0, 0.0, 0.0, 0.0, 0.0, 0.0, 0.0, 0.0, 0.0, 0.0, 0.0, 0.0, 0.0, 0.0, 0.0, 0.0, 0.0, 0.0, 0.0, 0.0, 0.0, 0.0, 0.0, 0.0, 0.0, 0.0, 0.0, 0.0, 0.0, 0.0, 0.0, 0.0, 0.0, 0.0, 0.0, 0.0, 0.0, 0.0, 0.0, 0.0, 0.0, 0.0, 0.0, 0.0, 0.0, 0.0, 0.0, 0.0, 0.0, 0.0, 0.0, 0.0, 0.0, 0.0, 0.0, 0.0, 0.0, 0.0, 0.0, 0.0, 0.0, 0.0, 0.0, 0.0, 0.0, 0.0, 0.0, 0.0, 0.0, 0.0, 0.0, 0.0, 0.0, 0.0, 0.0, 0.0, 0.0, 0.0, 0.0, 0.0, 0.0, 0.0, 0.0, 0.0, 0.0, 0.0, 0.0, 0.0, 0.0, 0.0, 0.0, 0.0, 0.0, 0.0, 0.0, 0.0, 0.0, 0.0, 0.0, 0.0, 0.0, 0.0, 0.0, 0.0, 0.0, 0.0, 0.0, 0.0, 0.0, 0.0, 0.0, 0.0, 0.0, 0.0, 0.0, 0.0, 0.0, 0.0, 0.0, 0.0, 0.0, 0.0, 0.0, 0.0, 0.0, 0.0, 0.0, 0.0, 0.0, 0.0, 0.0, 0.0, 0.0, 0.0, 0.0, 0.0, 0.0, 0.0, 0.0, 0.0, 0.0, 0.0, 0.0, 0.0, 0.0, 0.0, 0.0, 0.0, 0.0, 0.0, 0.0, 0.0, 0.0, 0.0, 0.0, 0.0, 0.0, 0.0, 0.0, 0.0, 0.0, 0.0, 0.0, 0.0, 0.0, 0.0, 0.0, 0.0, 0.0, 0.0, 0.0, 0.0, 0.0, 0.0, 0.0, 0.0, 0.0, 0.0, 0.0, 0.0, 0.0, 0.0, 0.0, 0.0, 0.0, 0.0, 0.0, 0.0, 0.0, 0.0, 0.0, 0.0, 0.0, 0.0, 0.0, 0.0, 0.0, 0.0, 0.0, 0.0, 0.0, 0.0, 0.0, 0.0, 0.0, 0.0, 0.0, 0.0, 0.0, 0.0, 0.0, 0.0, 0.0, 0.0, 0.0, 0.0, 0.0, 0.0, 0.0, 0.0, 0.0, 0.0, 0.0, 0.0, 0.0, 0.0, 0.0, 0.0, 0.0, 0.0, 0.0, 0.0, 0.0, 0.0, 0.0, 0.0, 0.0, 0.0, 0.0, 0.0, 0.0, 0.0, 0.0, 0.0, 0.0, 0.0, 0.0, 0.0, 0.0, 0.0, 0.0, 0.0, 0.0, 0.0, 0.0, 0.0, 0.0, 0.0, 0.0, 0.0, 0.0, 0.0, 0.0, 0.0, 0.0, 0.0, 0.0, 0.0, 0.0, 0.0, 0.0, 0.0, 0.0, 0.0, 0.0, 0.0, 0.0, 0.0, 0.0, 0.0, 0.0, 0.0, 0.0, 0.0, 0.0, 0.0, 0.0, 0.0, 0.0, 0.0, 0.0, 0.0, 0.0, 0.0, 0.0, 0.0, 0.0, 0.0, 0.0, 0.0, 0.0, 0.0, 0.0, 0.0, 0.0, 0.0, 0.0, 0.0, 0.0, 0.0, 0.0, 0.0, 0.0, 0.0, 0.0, 0.0, 0.0, 0.0, 0.0, 0.0, 0.0, 0.0, 0.0, 0.0, 0.0, 0.0, 0.0, 0.0, 0.0, 0.0, 0.0, 0.0, 0.0, 0.0, 0.0, 0.0, 0.0, 0.0, 0.0, 0.0, 0.0, 0.0, 0.0, 0.0, 0.0, 0.0, 0.0, 0.0, 0.0, 0.0, 0.0, 0.0, 0.0, 0.0, 0.0, 0.0, 0.0, 0.0, 0.0, 0.0, 0.0, 0.0, 0.0, 0.0, 0.0, 0.0, 0.0, 0.0, 0.0, 0.0, 0.0, 0.0, 0.0, 0.0, 0.0, 0.0, 0.0, 0.0, 0.0, 0.0, 0.0, 0.0, 0.0, 0.0, 0.0, 0.0, 0.0, 0.0, 0.0, 0.0, 0.0, 0.0, 0.0, 0.0, 0.0, 0.0, 0.0, 0.0, 0.0, 0.0, 0.0, 0.0, 0.0, 0.0, 0.0, 0.0, 0.0, 0.0, 0.0, 0.0, 0.0, 0.0, 0.0, 0.0, 0.0, 0.0, 0.0, 0.0, 0.0, 0.0, 0.0, 0.0, 0.0, 0.0, 0.0, 0.0, 0.0, 0.0, 0.0, 0.0, 0.0, 0.0, 0.0, 0.0, 0.0, 0.0, 0.0, 0.0, 0.0, 0.0, 0.0, 0.0, 0.0, 0.0, 0.0, 0.0, 0.0, 0.0, 0.0, 0.0, 0.0, 0.0, 0.0, 0.0, 0.0, 0.0, 0.0, 0.0, 0.0, 0.0, 0.0, 0.0, 0.0, 0.0, 0.0, 0.0, 0.0, 0.0, 0.0, 0.0, 0.0, 0.0, 0.0, 0.0, 0.0, 0.0, 0.0, 0.0, 0.0, 0.0, 0.0, 0.0, 0.0, 0.0, 0.0, 0.0, 0.0, 0.0, 0.0, 0.0, 0.0, 0.0, 0.0, 0.0, 0.0, 0.0, 0.0, 0.0, 0.0, 0.0, 0.0, 0.0, 0.0, 0.0, 0.0, 0.0, 0.0, 0.0, 0.0, 0.0, 0.0, 0.0, 0.0, 0.0, 0.0, 0.0, 0.0, 0.0, 0.0, 0.0, 0.0, 0.0, 0.0, 0.0, 0.0, 0.0, 0.0, 0.0, 0.0, 0.0, 0.0, 0.0, 0.0, 0.0, 0.0, 0.0, 0.0, 0.0, 0.0, 0.0, 0.0, 0.0, 0.0, 0.0, 0.0, 0.0, 0.0, 0.0, 0.0, 0.0, 0.0, 0.0, 0.0, 0.0, 0.0, 0.0, 0.0, 0.0, 0.0, 0.0, 0.0, 0.0, 0.0, 0.0, 0.0, 0.0, 0.0, 0.0, 0.0, 0.0, 0.0, 0.0, 0.0, 0.0, 0.0, 0.0, 0.0, 0.0, 0.0, 0.0, 0.0, 0.0, 0.0, 0.0, 0.0, 0.0, 0.0, 0.0, 0.0, 0.0, 0.0, 0.0, 0.0, 0.0, 0.0, 0.0, 0.0, 0.0, 0.0, 0.0, 0.0, 0.0, 0.0, 0.0, 0.0, 0.0, 0.0, 0.0, 0.0, 0.0, 0.0, 0.0, 0.0, 0.0, 0.0, 0.0, 0.0, 0.0, 0.0, 0.0, 0.0, 0.0, 0.0, 0.0, 0.0, 0.0, 0.0, 0.0, 0.0, 0.0, 0.0, 0.0, 0.0, 0.0, 0.0, 0.0, 0.0, 0.0, 0.0, 0.0, 0.0, 0.0, 0.0, 0.0, 0.0, 0.0, 0.0, 0.0, 0.0, 0.0, 0.0, 0.0, 0.0, 0.0, 0.0, 0.0, 0.0, 0.0, 0.0, 0.0, 0.0, 0.0, 0.0, 0.0, 0.0, 0.0, 0.0, 0.0, 0.0, 0.0, 0.0, 0.0, 0.0, 0.0, 0.0, 0.0, 0.0, 0.0, 0.0, 0.0, 0.0, 0.0, 0.0, 0.0, 0.0, 0.0, 0.0, 0.0, 0.0, 0.0, 0.0, 0.0, 0.0, 0.0, 0.0, 0.0, 0.0, 0.0, 0.0, 0.0, 0.0, 0.0, 0.0, 0.0, 0.0, 0.0, 0.0, 0.0, 0.0, 0.0, 0.0, 0.0, 0.0, 0.0, 0.0, 0.0, 0.0, 0.0, 0.0, 0.0, 0.0, 0.0, 0.0, 0.0, 0.0, 0.0, 0.0, 0.0, 0.0, 0.0, 0.0, 0.0, 0.0, 0.0, 0.0, 0.0, 0.0, 0.0, 0.0, 0.0, 0.0, 0.0, 0.0, 0.0, 0.0, 0.0, 0.0, 0.0, 0.0, 0.0, 0.0, 0.0, 0.0, 0.0, 0.0, 0.0, 0.0, 0.0, 0.0, 0.0, 0.0, 0.0, 0.0, 0.0, 0.0, 0.0, 0.0, 0.0, 0.0, 0.0, 0.0, 0.0, 0.0, 0.0, 0.0, 0.0, 0.0, 0.0, 0.0, 0.0, 0.0, 0.0, 0.0, 0.0, 0.0, 0.0, 0.0, 0.0, 0.0, 0.0, 0.0, 0.0, 0.0, 0.0, 0.0, 0.0, 0.0, 0.0, 0.0, 0.0, 0.0, 0.0, 0.0, 0.0, 0.0, 0.0, 0.0, 0.0, 0.0, 0.0, 0.0, 0.0, 0.0, 0.0, 0.0, 0.0, 0.0, 0.0, 0.0, 0.0, 0.0, 0.0, 0.0, 0.0, 0.0, 0.0, 0.0, 0.0, 0.0, 0.0, 0.0, 0.0, 0.0, 0.0, 0.0, 0.0, 0.0, 0.0, 0.0, 0.0, 0.0, 0.0, 0.0, 0.0, 0.0, 0.0, 0.0, 0.0, 0.0, 0.0, 0.0, 0.0, 0.0, 0.0, 0.0, 0.0, 0.0, 0.0, 0.0, 0.0, 0.0, 0.0, 0.0, 0.0, 0.0, 0.0, 0.0, 0.0, 0.0, 0.0, 0.0, 0.0, 0.0, 0.0, 0.0, 0.0, 0.0, 0.0, 0.0, 0.0, 0.0, 0.0, 0.0, 0.0, 0.0, 0.0, 0.0, 0.0, 0.0, 0.0, 0.0, 0.0, 0.0, 0.0, 0.0, 0.0, 0.0, 0.0, 0.0, 0.0, 0.0, 0.0, 0.0, 0.0, 0.0, 0.0, 0.0, 0.0, 0.0, 0.0, 0.0, 0.0, 0.0, 0.0, 0.0, 0.0, 0.0, 0.0, 0.0, 0.0, 0.0, 0.0, 0.0, 0.0, 0.0, 0.0, 0.0, 0.0, 0.0, 0.0, 0.0, 0.0, 0.0, 0.0, 0.0, 0.0, 0.0, 0.0, 0.0, 0.0, 0.0, 0.0, 0.0, 0.0, 0.0, 0.0, 0.0, 0.0, 0.0, 0.0, 0.0, 0.0, 0.0, 0.0, 0.0, 0.0, 0.0, 0.0, 0.0, 0.0, 0.0, 0.0, 0.0, 0.0, 0.0, 0.0, 0.0, 0.0, 0.0, 0.0, 0.0, 0.0, 0.0, 0.0, 0.0, 0.0, 0.0, 0.0, 0.0, 0.0, 0.0, 0.0, 0.0, 0.0, 0.0, 0.0, 0.0, 0.0, 0.0, 0.0, 0.0, 0.0, 0.0, 0.0, 0.0, 0.0, 0.0, 0.0, 0.0, 0.0, 0.0, 0.0, 0.0, 0.0, 0.0, 0.0, 0.0, 0.0, 0.0, 0.0, 0.0, 0.0, 0.0, 0.0, 0.0, 0.0, 0.0, 0.0, 0.0, 0.0, 0.0, 0.0, 0.0, 0.0, 0.0, 0.0, 0.0, 0.0, 0.0, 0.0, 0.0, 0.0, 0.0, 0.0, 0.0, 0.0, 0.0, 0.0, 0.0, 0.0, 0.0, 0.0, 0.0, 0.0, 0.0, 0.0, 0.0, 0.0, 0.0, 0.0, 0.0, 0.0, 0.0, 0.0, 0.0, 0.0, 0.0, 0.0, 0.0, 0.0, 0.0, 0.0, 0.0, 0.0, 0.0, 0.0, 0.0, 0.0, 0.0, 0.0, 0.0, 0.0, 0.0, 0.0, 0.0, 0.0, 0.0, 0.0, 0.0, 0.0, 0.0, 0.0, 0.0, 0.0, 0.0, 0.0, 0.0, 0.0, 0.0, 0.0, 0.0, 0.0, 0.0, 0.0, 0.0, 0.0, 0.0, 0.0, 0.0, 0.0, 0.0, 0.0, 0.0, 0.0, 0.0, 0.0, 0.0, 0.0, 0.0, 0.0, 0.0, 0.0, 0.0, 0.0, 0.0, 0.0, 0.0, 0.0, 0.0, 0.0, 0.0, 0.0, 0.0, 0.0, 0.0, 0.0, 0.0, 0.0, 0.0, 0.0, 0.0, 0.0, 0.0, 0.0, 0.0, 0.0, 0.0, 0.0, 0.0, 0.0, 0.0, 0.0, 0.0, 0.0, 0.0, 0.0, 0.0, 0.0, 0.0, 0.0, 0.0, 0.0, 0.0, 0.0, 0.0, 0.0, 0.0, 0.0, 0.0, 0.0, 0.0, 0.0, 0.0, 0.0, 0.0, 0.0, 0.0, 0.0, 0.0, 0.0, 0.0, 0.0, 0.0, 0.0, 0.0, 0.0, 0.0, 0.0, 0.0, 0.0, 0.0, 0.0, 0.0, 0.0, 0.0, 0.0, 0.0, 0.0, 0.0, 0.0, 0.0, 0.0, 0.0, 0.0, 0.0, 0.0, 0.0, 0.0, 0.0, 0.0, 0.0, 0.0, 0.0, 0.0, 0.0, 0.0, 0.0, 0.0, 0.0, 0.0, 0.0, 0.0, 0.0, 0.0, 0.0, 0.0, 0.0, 0.0, 0.0, 0.0, 0.0, 0.0, 0.0, 0.0, 0.0, 0.0, 0.0, 0.0, 0.0, 0.0, 0.0, 0.0, 0.0, 0.0, 0.0, 0.0, 0.0, 0.0, 0.0, 0.0, 0.0, 0.0, 0.0, 0.0, 0.0, 0.0, 0.0, 0.0, 0.0, 0.0, 0.0, 0.0, 0.0, 0.0, 0.0, 0.0, 0.0, 0.0, 0.0, 0.0, 0.0, 0.0, 0.0, 0.0, 0.0, 0.0, 0.0, 0.0, 0.0, 0.0, 0.0, 0.0, 0.0, 0.0, 0.0, 0.0, 0.0, 0.0, 0.0, 0.0, 0.0, 0.0, 0.0, 0.0, 0.0, 0.0, 0.0, 0.0, 0.0, 0.0, 0.0, 0.0, 0.0, 0.0, 0.0, 0.0, 0.0, 0.0, 0.0, 0.0, 0.0, 0.0, 0.0, 0.0, 0.0, 0.0, 0.0, 0.0, 0.0, 0.0, 0.0, 0.0, 0.0, 0.0, 0.0, 0.0, 0.0, 0.0, 0.0, 0.0, 0.0, 0.0, 0.0, 0.0, 0.0, 0.0, 0.0, 0.0, 0.0, 0.0, 0.0, 0.0, 0.0, 0.0, 0.0, 0.0, 0.0, 0.0, 0.0, 0.0, 0.0, 0.0, 0.0, 0.0, 0.0, 0.0, 0.0, 0.0, 0.0, 0.0, 0.0, 0.0, 0.0, 0.0, 0.0, 0.0, 0.0, 0.0, 0.0, 0.0, 0.0, 0.0, 0.0, 0.0, 0.0, 0.0, 0.0, 0.0, 0.0, 0.0, 0.0, 0.0, 0.0, 0.0, 0.0, 0.0, 0.0, 0.0, 0.0, 0.0, 0.0, 0.0, 0.0, 0.0, 0.0, 0.0, 0.0, 0.0, 0.0, 0.0, 0.0, 0.0, 0.0, 0.0, 0.0, 0.0, 0.0, 0.0, 0.0, 0.0, 0.0, 0.0, 0.0, 0.0, 0.0, 0.0, 0.0, 0.0, 0.0, 0.0, 0.0, 0.0, 0.0, 0.0, 0.0, 0.0, 0.0, 0.0, 0.0, 0.0, 0.0, 0.0, 0.0, 0.0, 0.0, 0.0, 0.0, 0.0, 0.0, 0.0, 0.0, 0.0, 0.0, 0.0, 0.0, 0.0, 0.0, 0.0, 0.0, 0.0, 0.0, 0.0, 0.0, 0.0, 0.0, 0.0, 0.0, 0.0, 0.0, 0.0, 0.0, 0.0, 0.0, 0.0, 0.0, 0.0, 0.0, 0.0, 0.0, 0.0, 0.0, 0.0, 0.0, 0.0, 0.0, 0.0, 0.0, 0.0, 0.0, 0.0, 0.0, 0.0, 0.0, 0.0, 0.0, 0.0, 0.0, 0.0, 0.0, 0.0, 0.0, 0.0, 0.0, 0.0, 0.0, 0.0, 0.0, 0.0, 0.0, 0.0, 0.0, 0.0, 0.0, 0.0, 0.0, 0.0, 0.0, 0.0, 0.0, 0.0, 0.0, 0.0, 0.0, 0.0, 0.0, 0.0, 0.0, 0.0, 0.0, 0.0, 0.0, 0.0, 0.0, 0.0, 0.0, 0.0, 0.0, 0.0, 0.0, 0.0, 0.0, 0.0, 0.0, 0.0, 0.0, 0.0, 0.0, 0.0, 0.0, 0.0, 0.0, 0.0, 0.0, 0.0, 0.0, 0.0, 0.0, 0.0, 0.0, 0.0, 0.0, 0.0, 0.0, 0.0, 0.0, 0.0, 0.0, 0.0, 0.0, 0.0, 0.0, 0.0, 0.0, 0.0, 0.0, 0.0, 0.0, 0.0, 0.0, 0.0, 0.0, 0.0, 0.0, 0.0, 0.0, 0.0, 0.0, 0.0, 0.0, 0.0, 0.0, 0.0, 0.0, 0.0, 0.0, 0.0, 0.0, 0.0, 0.0, 0.0, 0.0, 0.0, 0.0, 0.0, 0.0, 0.0, 0.0, 0.0, 0.0, 0.0, 0.0, 0.0, 0.0, 0.0, 0.0, 0.0, 0.0, 0.0, 0.0, 0.0, 0.0, 0.0, 0.0, 0.0, 0.0, 0.0, 0.0, 0.0, 0.0, 0.0, 0.0, 0.0, 0.0, 0.0, 0.0, 0.0, 0.0, 0.0, 0.0, 0.0, 0.0, 0.0, 0.0, 0.0, 0.0, 0.0, 0.0, 0.0, 0.0, 0.0, 0.0, 0.0, 0.0, 0.0, 0.0, 0.0, 0.0, 0.0, 0.0, 0.0, 0.0, 0.0, 0.0, 0.0, 0.0, 0.0, 0.0, 0.0, 0.0, 0.0, 0.0, 0.0, 0.0, 0.0, 0.0, 0.0, 0.0, 0.0, 0.0, 0.0, 0.0, 0.0, 0.0, 0.0, 0.0, 0.0, 0.0, 0.0, 0.0, 0.0, 0.0, 0.0, 0.0, 0.0, 0.0, 0.0, 0.0, 0.0, 0.0, 0.0, 0.0, 0.0, 0.0, 0.0, 0.0, 0.0, 0.0, 0.0, 0.0, 0.0, 0.0, 0.0, 0.0, 0.0, 0.0, 0.0, 0.0, 0.0, 0.0, 0.0, 0.0, 0.0, 0.0, 0.0, 0.0, 0.0, 0.0, 0.0, 0.0, 0.0, 0.0, 0.0, 0.0, 0.0, 0.0, 0.0, 0.0, 0.0, 0.0, 0.0, 0.0, 0.0, 0.0, 0.0, 0.0, 0.0, 0.0, 0.0, 0.0, 0.0, 0.0, 0.0, 0.0, 0.0, 0.0, 0.0, 0.0, 0.0, 0.0, 0.0, 0.0, 0.0, 0.0, 0.0, 0.0, 0.0, 0.0, 0.0, 0.0, 0.0, 0.0, 0.0, 0.0, 0.0, 0.0, 0.0, 0.0, 0.0, 0.0, 0.0, 0.0, 0.0, 0.0, 0.0, 0.0, 0.0, 0.0, 0.0, 0.0, 0.0, 0.0, 0.0, 0.0, 0.0, 0.0, 0.0, 0.0, 0.0, 0.0, 0.0, 0.0, 0.0, 0.0, 0.0, 0.0, 0.0, 0.0, 0.0, 0.0, 0.0, 0.0, 0.0, 0.0, 0.0, 0.0, 0.0, 0.0, 0.0, 0.0, 0.0, 0.0, 0.0, 0.0, 0.0, 0.0, 0.0, 0.0, 0.0, 0.0, 0.0, 0.0, 0.0, 0.0, 0.0, 0.0, 0.0, 0.0, 0.0, 0.0, 0.0, 0.0, 0.0, 0.0, 0.0, 0.0, 0.0, 0.0, 0.0, 0.0, 0.0, 0.0, 0.0, 0.0, 0.0, 0.0, 0.0, 0.0, 0.0, 0.0, 0.0, 0.0, 0.0, 0.0, 0.0, 0.0, 0.0, 0.0, 0.0, 0.0, 0.0, 0.0, 0.0, 0.0, 0.0, 0.0, 0.0, 0.0, 0.0, 0.0, 0.0, 0.0, 0.0, 0.0, 0.0, 0.0, 0.0, 0.0, 0.0, 0.0, 0.0, 0.0, 0.0, 0.0, 0.0, 0.0, 0.0, 0.0, 0.0, 0.0, 0.0, 0.0, 0.0, 0.0, 0.0, 0.0, 0.0, 0.0, 0.0, 0.0, 0.0, 0.0, 0.0, 0.0, 0.0, 0.0, 0.0, 0.0, 0.0, 0.0, 0.0, 0.0, 0.0, 0.0, 0.0, 0.0, 0.0, 0.0, 0.0, 0.0, 0.0, 0.0, 0.0, 0.0, 0.0, 0.0, 0.0, 0.0, 0.0, 0.0, 0.0, 0.0, 0.0, 0.0, 0.0, 0.0, 0.0, 0.0, 0.0, 0.0, 0.0, 0.0, 0.0, 0.0, 0.0, 0.0, 0.0, 0.0, 0.0, 0.0, 0.0, 0.0, 0.0, 0.0, 0.0, 0.0, 0.0, 0.0, 0.0, 0.0, 0.0, 0.0, 0.0, 0.0, 0.0, 0.0, 0.0, 0.0, 0.0, 0.0, 0.0, 0.0, 0.0, 0.0, 0.0, 0.0, 0.0, 0.0, 0.0, 0.0, 0.0, 0.0, 0.0, 0.0, 0.0, 0.0, 0.0, 0.0, 0.0, 0.0, 0.0, 0.0, 0.0, 0.0, 0.0, 0.0, 0.0, 0.0, 0.0, 0.0, 0.0, 0.0, 0.0, 0.0, 0.0, 0.0, 0.0, 0.0, 0.0, 0.0, 0.0, 0.0, 0.0, 0.0, 0.0, 0.0, 0.0, 0.0, 0.0, 0.0, 0.0, 0.0, 0.0, 0.0, 0.0, 0.0, 0.0, 0.0, 0.0, 0.0, 0.0, 0.0, 0.0, 0.0, 0.0, 0.0, 0.0, 0.0, 0.0, 0.0, 0.0, 0.0, 0.0, 0.0, 0.0, 0.0, 0.0, 0.0, 0.0, 0.0, 0.0, 0.0, 0.0, 0.0, 0.0, 0.0, 0.0, 0.0, 0.0, 0.0, 0.0, 0.0, 0.0, 0.0, 0.0, 0.0, 0.0, 0.0, 0.0, 0.0, 0.0, 0.0, 0.0, 0.0, 0.0, 0.0, 0.0, 0.0, 0.0, 0.0, 0.0, 0.0, 0.0, 0.0, 0.0, 0.0, 0.0, 0.0, 0.0, 0.0, 0.0, 0.0, 0.0, 0.0, 0.0, 0.0, 0.0, 0.0, 0.0, 0.0, 0.0, 0.0, 0.0, 0.0, 0.0, 0.0, 0.0, 0.0, 0.0, 0.0, 0.0, 0.0, 0.0, 0.0, 0.0, 0.0, 0.0, 0.0, 0.0, 0.0, 0.0, 0.0, 0.0, 0.0, 0.0, 0.0, 0.0, 0.0, 0.0, 0.0, 0.0, 0.0, 0.0, 0.0, 0.0, 0.0, 0.0, 0.0, 0.0, 0.0, 0.0, 0.0, 0.0, 0.0, 0.0, 0.0, 0.0, 0.0, 0.0, 0.0, 0.0, 0.0, 0.0, 0.0, 0.0, 0.0, 0.0, 0.0, 0.0, 0.0, 0.0, 0.0, 0.0, 0.0, 0.0, 0.0, 0.0, 0.0, 0.0, 0.0, 0.0, 0.0, 0.0, 0.0, 0.0, 0.0, 0.0, 0.0, 0.0, 0.0, 0.0, 0.0, 0.0, 0.0, 0.0, 0.0, 0.0, 0.0, 0.0, 0.0, 0.0, 0.0, 0.0, 0.0, 0.0, 0.0, 0.0, 0.0, 0.0, 0.0, 0.0, 0.0, 0.0, 0.0, 0.0, 0.0, 0.0, 0.0, 0.0, 0.0, 0.0, 0.0, 0.0, 0.0, 0.0, 0.0, 0.0, 0.0, 0.0, 0.0, 0.0, 0.0, 0.0, 0.0, 0.0, 0.0, 0.0, 0.0, 0.0, 0.0, 0.0, 0.0, 0.0, 0.0, 0.0, 0.0, 0.0, 0.0, 0.0, 0.0, 0.0, 0.0, 0.0, 0.0, 0.0, 0.0, 0.0, 0.0, 0.0, 0.0, 0.0, 0.0, 0.0, 0.0, 0.0, 0.0, 0.0, 0.0, 0.0, 0.0, 0.0, 0.0, 0.0, 0.0, 0.0, 0.0, 0.0, 0.0, 0.0, 0.0, 0.0, 0.0, 0.0, 0.0, 0.0, 0.0, 0.0, 0.0, 0.0, 0.0, 0.0, 0.0, 0.0, 0.0, 0.0, 0.0, 0.0, 0.0, 0.0, 0.0, 0.0, 0.0, 0.0, 0.0, 0.0, 0.0, 0.0, 0.0, 0.0, 0.0, 0.0, 0.0, 0.0, 0.0, 0.0, 0.0, 0.0, 0.0, 0.0, 0.0, 0.0, 0.0, 0.0, 0.0, 0.0, 0.0, 0.0, 0.0, 0.0, 0.0, 0.0, 0.0, 0.0, 0.0, 0.0, 0.0, 0.0, 0.0, 0.0, 0.0, 0.0, 0.0, 0.0, 0.0, 0.0, 0.0, 0.0, 0.0, 0.0, 0.0, 0.0, 0.0, 0.0, 0.0, 0.0, 0.0, 0.0, 0.0, 0.0, 0.0, 0.0, 0.0, 0.0, 0.0, 0.0, 0.0, 0.0, 0.0, 0.0, 0.0, 0.0, 0.0, 0.0, 0.0, 0.0, 0.0, 0.0, 0.0, 0.0, 0.625, 0.75, 0.625, 0.75, 0.625, 0.75, 0.625, 0.75, 0.625, 0.75, 0.625, 0.75, 0.625, 0.75, 0.625, 0.75, 0.625, 0.75, 0.625, 0.75, 0.625, 0.75, 0.625, 0.75, 0.625, 0.75, 0.625, 0.75, 0.625, 0.75, 0.625, 0.75, 0.625, 0.75, 0.625, 0.75, 0.625, 0.75, 0.625, 0.75, 0.625, 0.75, 0.625, 0.75, 0.625, 0.75, 0.625, 0.75, 0.625, 0.75, 0.625, 0.75, 0.625, 0.75, 0.625, 0.75, 0.625, 0.75, 0.625, 0.75, 0.625, 0.75, 0.625, 0.75, 0.625, 0.75, 0.625, 0.75, 0.625, 0.75, 0.625, 0.75, 0.625, 0.75, 0.625, 0.75, 0.625, 0.75, 0.625, 0.75, 0.625, 0.75, 0.625, 0.75, 0.625, 0.75, 0.625, 0.75, 0.625, 0.75, 0.625, 0.75, 0.625, 0.75, 0.625, 0.75, 0.625, 0.75, 0.625, 0.75, 0.625, 0.75, 0.625, 0.75, 0.625, 0.75, 0.625, 0.75, 0.625, 0.75, 0.625, 0.75, 0.625, 0.5, 0.625, 0.5, 0.625, 0.5, 0.625, 0.5, 0.625, 0.5, 0.625, 0.5, 0.625, 0.5, 0.6933, 0.5, 0.6933, 0.5, 0.6933, 0.5, 0.5175, 0.8183, 0.625, 0.8183, 0.625, 0.875, 0.5175, 0.875, 0.5175, 0.75, 0.625, 0.75, 0.625, 0.75, 0.5175, 0.75, 0.375, 0.875, 0.4314, 0.875, 0.4314, 0.875, 0.375, 0.875, 0.6933, 0.75, 0.75, 0.75, 0.75, 0.75, 0.6933, 0.75, 0.4314, 0.75, 0.375, 0.75, 0.375, 0.75, 0.4314, 0.75, 0.625, 0.75, 0.6933, 0.75, 0.6933, 0.75, 0.625, 0.75, 0.625, 0.8183, 0.5175, 0.8183, 0.5175, 0.8183, 0.625, 0.8183, 0.625, 0.75, 0.6933, 0.75, 0.6933, 0.75, 0.625, 0.75, 0.375, 0.75, 0.375, 0.75, 0.375, 0.75, 0.375, 0.75, 0.625, 0.75, 0.625, 0.75, 0.625, 0.75, 0.625, 0.75, 0.625, 0.75, 0.625, 0.75, 0.625, 0.75, 0.625, 0.75, 0.625, 0.75, 0.625, 0.75, 0.625, 0.75, 0.625, 0.75, 0.625, 0.75, 0.625, 0.75, 0.625, 0.75, 0.625, 0.75, 0.625, 0.75, 0.625, 0.75, 0.625, 0.75, 0.625, 0.75, 0.625, 0.75, 0.625, 0.75, 0.625, 0.75, 0.625, 0.75, 0.625, 0.75, 0.625, 0.75, 0.625, 0.75, 0.625, 0.75, 0.625, 0.75, 0.625, 0.75, 0.625, 0.75, 0.625, 0.75, 0.625, 0.75, 0.625, 0.75, 0.625, 0.75, 0.625, 0.75, 0.625, 0.75, 0.625, 0.75, 0.625, 0.75, 0.625, 0.75, 0.625, 0.75, 0.625, 0.75, 0.625, 0.75, 0.625, 0.75, 0.625, 0.75, 0.625, 0.75, 0.625, 0.75, 0.625, 0.75, 0.75, 0.75, 0.75, 0.75, 0.6933, 0.75, 0.625, 0.75, 0.625, 0.75, 0.625, 0.75, 0.6933, 0.75, 0.5175, 0.75, 0.625, 0.75, 0.625, 0.75, 0.5175, 0.75, 0.4314, 0.75, 0.5175, 0.75, 0.5175, 0.75, 0.4314, 0.75, 0.375, 0.75, 0.4314, 0.75, 0.4314, 0.75, 0.375, 0.75, 0.5175, 0.875, 0.5175, 0.8183, 0.5175, 0.8183, 0.5175, 0.875, 0.5175, 0.8183, 0.5175, 0.75, 0.5175, 0.75, 0.5175, 0.8183, 0.5175, 0.8183, 0.5175, 0.75, 0.5175, 0.75, 0.5175, 0.8183, 0.625, 0.75, 0.5175, 0.75, 0.5175, 0.75, 0.625, 0.75, 0.375, 0.75, 0.375, 0.75, 0.375, 0.75, 0.375, 0.75, 0.75, 0.75, 0.75, 0.75, 0.75, 0.75, 0.75, 0.75, 0.6933, 0.75, 0.75, 0.75, 0.75, 0.75, 0.6933, 0.75, 0.6933, 0.75, 0.625, 0.75, 0.625, 0.75, 0.6933, 0.75, 0.25, 0.75, 0.25, 0.75, 0.25, 0.75, 0.25, 0.75, 0.625, 0.75, 0.6933, 0.75, 0.6933, 0.75, 0.625, 0.75, 0.5175, 0.8183, 0.5175, 0.75, 0.5175, 0.75, 0.5175, 0.8183, 0.375, 0.875, 0.375, 0.8183, 0.375, 0.8183, 0.375, 0.875, 0.5175, 0.75, 0.5175, 0.8183, 0.5175, 0.8183, 0.5175, 0.75, 0.25, 0.75, 0.25, 0.75, 0.25, 0.75, 0.25, 0.75, 0.4314, 0.75, 0.5175, 0.75, 0.5175, 0.75, 0.4314, 0.75, 0.5175, 0.875, 0.5175, 0.875, 0.5175, 0.875, 0.5175, 0.875, 0.5175, 0.75, 0.4314, 0.75, 0.4314, 0.75, 0.5175, 0.75, 0.625, 0.75, 0.625, 0.75, 0.625, 0.75, 0.625, 0.75, 0.5175, 0.875, 0.625, 0.875, 0.625, 0.875, 0.5175, 0.875, 0.5175, 0.75, 0.5175, 0.75, 0.5175, 0.75, 0.5175, 0.75, 0.375, 0.75, 0.4314, 0.75, 0.4314, 0.75, 0.375, 0.75, 0.5175, 0.8183, 0.5175, 0.875, 0.5175, 0.875, 0.5175, 0.8183, 0.5175, 0.8183, 0.5175, 0.8183, 0.5175, 0.8183, 0.5175, 0.8183, 0.5175, 0.875, 0.5175, 0.8183, 0.5175, 0.8183, 0.5175, 0.875, 0.375, 0.75, 0.3067, 0.75, 0.3067, 0.75, 0.375, 0.75, 0.5175, 0.75, 0.625, 0.75, 0.625, 0.8183, 0.5175, 0.8183, 0.5175, 0.8183, 0.5175, 0.75, 0.5175, 0.75, 0.5175, 0.8183, 0.5175, 0.75, 0.625, 0.75, 0.625, 0.75, 0.5175, 0.75, 0.625, 0.8183, 0.5175, 0.8183, 0.5175, 0.8183, 0.625, 0.8183, 0.6933, 0.5, 0.625, 0.5, 0.625, 0.5, 0.6933, 0.5, 0.75, 0.5, 0.6933, 0.5, 0.6933, 0.5, 0.75, 0.5, 0.6933, 0.5, 0.75, 0.5, 0.75, 0.5, 0.6933, 0.5, 0.625, 0.5, 0.6933, 0.5, 0.6933, 0.5, 0.625, 0.5, 0.75, 0.5, 0.6933, 0.5, 0.6933, 0.5, 0.75, 0.5, 0.5175, 0.4317, 0.625, 0.4317, 0.625, 0.5, 0.5175, 0.5, 0.5175, 0.375, 0.625, 0.375, 0.625, 0.4317, 0.5175, 0.4317, 0.625, 0.5, 0.5175, 0.5, 0.5175, 0.5, 0.625, 0.5, 0.75, 0.5, 0.6933, 0.5, 0.6933, 0.5, 0.75, 0.5, 0.6933, 0.5, 0.625, 0.5, 0.625, 0.5, 0.6933, 0.5, 0.5334, 0.5, 0.6089, 0.5, 0.6095, 0.5, 0.5328, 0.5, 0.5328, 0.5, 0.5334, 0.5, 0.5334, 0.5, 0.5328, 0.5, 0.6089, 0.5, 0.6095, 0.5, 0.6095, 0.5, 0.6089, 0.5, 0.5334, 0.5, 0.6089, 0.5, 0.6089, 0.5, 0.5334, 0.5])
me_cube_001.materials.append(mat_material_001)
me_cube_001.materials.append(mat_material_004)
me_cube_001.materials.append(mat_material_006)
me_cube_001.materials.append(mat_material_006)
me_cube_001.materials.append(mat_material_007)
me_cube_001.materials.append(mat_material_002)
me_cube_001.materials.append(mat_material_003)
me_cube_001.materials.append(mat_backlight)
me_cube_001.use_remesh_preserve_volume = False
me_cube_001.use_remesh_preserve_attributes = False
me_cube_001.use_mirror_vertex_groups = False
me_cube_001.update()

# ---- objects
ob_cube_001 = bpy.data.objects.new('Cube.001', me_cube_001)

# ---- transforms, parenting, visibility, modifiers, constraints
ob_cube_001.location = (0.0, 0.0, 1.257)
ob_cube_001.lock_rotations_4d = False
ob_cube_001.empty_display_type = 'ARROWS'
ob_cube_001.lineart.crease_threshold = 0.0
_m = ob_cube_001.modifiers.new('Mirror', 'MIRROR')
_m.use_clip = True
_m = ob_cube_001.modifiers.new('Auto Smooth', 'NODES')
_m.node_group = ng_auto_smooth
_gi = [s.identifier for s in ng_auto_smooth.interface.items_tree if s.item_type == 'SOCKET' and s.in_out == 'INPUT']
_m[_gi[1]] = 0.5236  # Angle

# ---- collection membership
col_collection.objects.link(ob_cube_001)

# ---- scene / render settings (as saved in the file)
scene.frame_start = 1; scene.frame_end = 250; scene.frame_set(1)
scene.render.engine = 'BLENDER_EEVEE_NEXT'
scene.cycles.use_denoising = False
scene.cycles.samples = 128
scene.cycles.sampling_pattern = 'TABULATED_SOBOL'
scene.cycles.use_adaptive_sampling = False
scene.cycles.use_light_tree = False
scene.view_settings.view_transform = 'Filmic'
bpy.context.view_layer.update()

# ---- added for rendering (the .blend has no active camera and no usable light): camera, sun
cam_auto = bpy.data.cameras.new('AutoCamera')
cam_auto.lens = 50.0
cam_auto.sensor_width = 36.0
cam_auto.clip_end = 1000.0
ob_auto_camera = bpy.data.objects.new('AutoCamera', cam_auto)
scene.collection.objects.link(ob_auto_camera)
ob_auto_camera.location = (5.02144, -6.1877, 4.74832)
ob_auto_camera.rotation_euler = (1.09748, -7.21219e-08, 0.694738)
scene.camera = ob_auto_camera
light_auto_sun = bpy.data.lights.new('AutoSun', 'SUN')
light_auto_sun.energy = 3.0
light_auto_sun.angle = 0.0523599
ob_auto_sun = bpy.data.objects.new('AutoSun', light_auto_sun)
scene.collection.objects.link(ob_auto_sun)
ob_auto_sun.rotation_euler = (0.872665, 0.174533, 0.523599)
bpy.context.view_layer.update()
